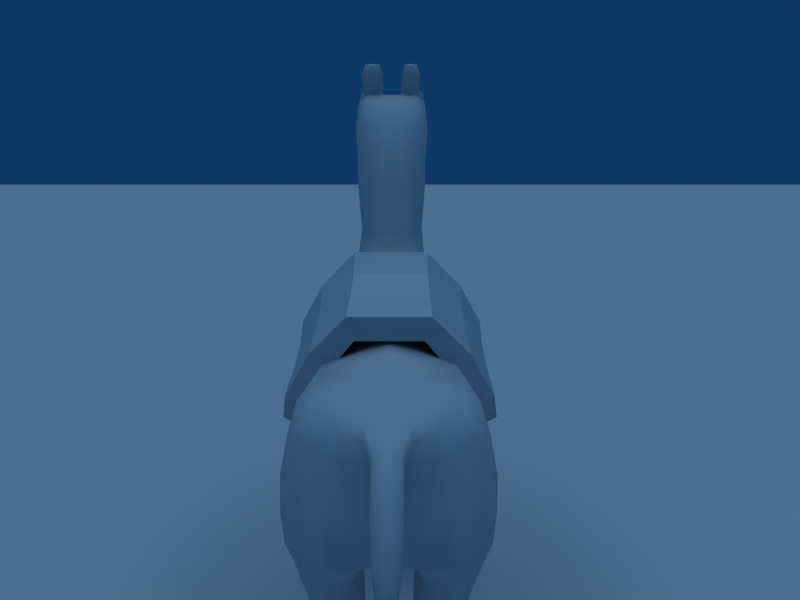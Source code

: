 # Source: horse_fixedagain.blend  (saved by Blender 2.45.0; exported with 4.5.12 LTS)
import bpy
from mathutils import Matrix  # noqa: F401  (used for matrix-valued properties, if any)

bpy.ops.wm.read_factory_settings(use_empty=True)
scene = bpy.context.scene
scene.name = 'Scene'

# ---- collections
col_collection_1 = bpy.data.collections.new('Collection 1'); scene.collection.children.link(col_collection_1)

# ---- materials (node trees are filled in below, after node groups)
mat_material = bpy.data.materials.new('Material')
mat_material.alpha_threshold = 0.0
mat_material.roughness = 0.5
mat_material.line_color = (0.0, 0.0, 0.0, 1.0)

# ---- material node trees

# ---- world
world_world = bpy.data.worlds.new('World'); scene.world = world_world
world_world.color = (0.05656, 0.2208, 0.4)
world_world.use_sun_shadow = False
world_world.sun_shadow_jitter_overblur = 0.0
world_world.cycles.sampling_method = 'MANUAL'
world_world.cycles.sample_map_resolution = 256

# ---- cameras
cam_camera = bpy.data.cameras.new('Camera')
cam_camera.passepartout_alpha = 0.2
cam_camera.clip_end = 100.0
cam_camera.lens = 35.0
cam_camera.ortho_scale = 7.314
cam_camera.show_passepartout = False
cam_camera.show_safe_areas = True
cam_camera.dof.focus_distance = 0.0
cam_camera.dof.aperture_fstop = 128.0

# ---- lights
light_spot = bpy.data.lights.new('Spot', 'SUN')
light_spot.transmission_factor = 0.0
light_spot.cutoff_distance = 30.0
light_spot.angle = 1.571
light_spot.energy = 1.0
light_spot.shadow_buffer_clip_start = 1.001
light_spot.shadow_soft_size = 1.0
light_spot.shadow_cascade_max_distance = 1000.0
light_spot.cycles.use_multiple_importance_sampling = False

# ---- meshes
me_cube_001 = bpy.data.meshes.new('Cube.001')
me_cube_001.from_pydata([(0.3242, -1.822, -0.7405), (0.3242, -3.822, -0.6185), (-1.18, -3.822, -0.6185), (-1.18, -1.822, -0.7405), (0.3242, -1.822, 0.7405), (0.3242, -3.822, 0.6185), (-1.18, -3.822, 0.6185), (-1.18, -1.822, 0.7405), (-2.059, -1.437, 0.7405), (-2.059, -3.437, 0.6185), (-2.059, -1.437, -0.7405), (-2.059, -3.437, -0.6185), (-2.644, -3.36, -0.6185), (-2.644, -1.36, -0.7405), (-2.644, -3.36, 0.6185), (-2.644, -1.36, 0.7405), (1.0, -2.745, 0.6185), (1.0, -0.7447, 0.7405), (1.0, -2.745, -0.6185), (1.0, -0.7447, -0.7405), (-1.18, -6.978, -1.195), (0.3242, -6.978, -1.195), (-1.18, -4.978, -1.431), (0.3242, -4.978, -1.431), (0.3242, -6.978, 1.195), (-1.18, -6.978, 1.195), (-1.18, -4.978, 1.431), (0.3242, -4.978, 1.431), (-2.059, -4.593, -1.431), (-2.059, -4.593, 1.431), (-2.059, -6.593, 1.195), (-2.059, -6.593, -1.195), (-2.644, -6.516, -1.195), (-2.644, -4.516, -1.431), (-2.644, -4.516, 1.431), (-2.644, -6.516, 1.195), (1.0, -3.901, 1.431), (1.0, -3.901, -1.431), (1.0, -5.901, -1.195), (1.0, -5.901, 1.195), (1.0, -7.493, -1.883), (1.0, -8.466, -1.51), (1.0, -7.493, 1.883), (1.0, -8.466, 1.51), (0.3242, -9.544, 1.51), (0.3242, -9.544, -1.51), (0.3242, -8.57, -1.883), (0.3242, -8.57, 1.883), (-2.644, -8.108, -1.883), (-2.644, -8.108, 1.883), (-2.644, -9.082, -1.51), (-2.644, -9.082, 1.51), (-2.059, -9.159, 1.51), (-2.059, -8.185, 1.883), (-2.059, -8.185, -1.883), (-2.059, -9.159, -1.51), (-1.18, -9.544, -1.51), (-1.18, -9.544, 1.51), (-1.18, -8.57, 1.883), (-1.18, -8.57, -1.883), (-2.551, -11.13, -1.561), (-2.551, -10.16, -1.948), (-2.551, -11.13, 1.561), (-2.551, -10.16, 1.948), (-1.18, -12.49, -1.561), (0.3242, -12.49, -1.561), (0.3242, -11.52, -1.948), (-1.18, -11.52, -1.948), (0.3242, -12.49, 1.561), (-1.18, -12.49, 1.561), (-1.18, -11.52, 1.948), (0.3242, -11.52, 1.948), (-2.059, -11.14, -1.948), (-2.059, -11.14, 1.948), (-2.059, -12.11, 1.561), (-2.059, -12.11, -1.561), (1.0, -10.44, 1.948), (1.0, -10.44, -1.948), (1.0, -11.42, -1.561), (1.0, -11.42, 1.561), (-0.8235, -14.03, 1.561), (-0.8235, -13.06, 1.948), (-0.8235, -14.03, -1.561), (-0.8235, -13.06, -1.948), (1.0, -12.43, -1.948), (1.0, -13.41, -1.561), (1.0, -12.43, 1.948), (1.0, -13.41, 1.561), (0.3242, -14.48, 1.561), (0.3242, -14.48, -1.561), (0.3242, -13.51, -1.948), (0.3242, -13.51, 1.948)], [], [(1, 5, 6, 2), (4, 0, 3, 7), (7, 3, 10, 8), (2, 6, 9, 11), (11, 9, 14, 12), (8, 10, 13, 15), (0, 4, 17, 19), (5, 1, 18, 16), (19, 17, 16, 18), (1, 2, 20, 21), (3, 0, 23, 22), (6, 5, 24, 25), (4, 7, 26, 27), (10, 3, 22, 28), (7, 8, 29, 26), (9, 6, 25, 30), (2, 11, 31, 20), (11, 12, 32, 31), (13, 10, 28, 33), (8, 15, 34, 29), (14, 9, 30, 35), (17, 4, 27, 36), (0, 19, 37, 23), (18, 1, 21, 38), (5, 16, 39, 24), (16, 17, 36, 39), (19, 18, 38, 37), (37, 38, 41, 40), (39, 36, 42, 43), (24, 39, 43, 44), (38, 21, 45, 41), (23, 37, 40, 46), (36, 27, 47, 42), (35, 30, 52, 51), (29, 34, 49, 53), (33, 28, 54, 48), (31, 32, 50, 55), (20, 31, 55, 56), (30, 25, 57, 52), (26, 29, 53, 58), (28, 22, 59, 54), (27, 26, 58, 47), (25, 24, 44, 57), (22, 23, 46, 59), (21, 20, 56, 45), (50, 48, 61, 60), (49, 51, 62, 63), (45, 56, 64, 65), (59, 46, 66, 67), (57, 44, 68, 69), (47, 58, 70, 71), (54, 59, 67, 72), (58, 53, 73, 70), (52, 57, 69, 74), (56, 55, 75, 64), (55, 50, 60, 75), (48, 54, 72, 61), (53, 49, 63, 73), (51, 52, 74, 62), (42, 47, 71, 76), (46, 40, 77, 66), (41, 45, 65, 78), (44, 43, 79, 68), (43, 42, 76, 79), (40, 41, 78, 77), (69, 70, 73, 74), (67, 64, 75, 72), (72, 75, 60, 61), (74, 73, 63, 62), (70, 69, 80, 81), (64, 67, 83, 82), (77, 78, 85, 84), (79, 76, 86, 87), (68, 79, 87, 88), (78, 65, 89, 85), (66, 77, 84, 90), (76, 71, 91, 86), (71, 70, 81, 91), (69, 68, 88, 80), (67, 66, 90, 83), (65, 64, 82, 89), (89, 90, 84, 85), (91, 88, 87, 86), (91, 81, 80, 88), (90, 89, 82, 83), (12, 14, 15, 13), (14, 35, 34, 15), (34, 35, 51, 49), (12, 13, 33, 32), (32, 33, 48, 50)])
me_cube_001.use_remesh_preserve_volume = False
me_cube_001.use_remesh_preserve_attributes = False
me_cube_001.use_mirror_vertex_groups = False
me_cube_001.update()
me_plane = bpy.data.meshes.new('Plane')
me_plane.from_pydata([(40.0, 40.0, 0.6834), (40.0, -40.0, 0.6834), (-40.0, -40.0, 0.6834), (-40.0, 40.0, 0.6834), (-24.0, -40.0, 0.6834), (-8.0, -40.0, 0.6834), (8.0, -40.0, 0.6834), (24.0, -40.0, 0.6834), (40.0, 24.0, 0.6834), (40.0, 8.0, 0.6834), (40.0, -8.0, 0.6834), (40.0, -24.0, 0.6834), (-24.0, 40.0, 0.6834), (-8.0, 40.0, 0.6834), (8.0, 40.0, 0.6834), (24.0, 40.0, 0.6834), (-40.0, -24.0, 0.6834), (-40.0, -8.0, 0.6834), (-40.0, 8.0, 0.6834), (-40.0, 24.0, 0.6834), (-24.0, -24.0, 0.6834), (-8.0, -24.0, 0.6834), (8.0, -24.0, 0.6834), (24.0, -24.0, 0.6834), (-24.0, -8.0, 0.6834), (-8.0, -8.0, 0.6834), (8.0, -8.0, 0.6834), (24.0, -8.0, 0.6834), (-24.0, 8.0, 0.6834), (-8.0, 8.0, 0.6834), (8.0, 8.0, 0.6834), (24.0, 8.0, 0.6834), (-24.0, 24.0, 0.6834), (-8.0, 24.0, 0.6834), (8.0, 24.0, 0.6834), (24.0, 24.0, 0.6834)], [], [(7, 1, 11, 23), (6, 7, 23, 22), (5, 6, 22, 21), (4, 5, 21, 20), (2, 4, 20, 16), (23, 11, 10, 27), (22, 23, 27, 26), (21, 22, 26, 25), (20, 21, 25, 24), (16, 20, 24, 17), (27, 10, 9, 31), (26, 27, 31, 30), (25, 26, 30, 29), (24, 25, 29, 28), (17, 24, 28, 18), (31, 9, 8, 35), (30, 31, 35, 34), (29, 30, 34, 33), (28, 29, 33, 32), (18, 28, 32, 19), (0, 15, 35, 8), (34, 35, 15, 14), (33, 34, 14, 13), (32, 33, 13, 12), (19, 32, 12, 3)])
me_plane.use_remesh_preserve_volume = False
me_plane.use_remesh_preserve_attributes = False
me_plane.use_mirror_vertex_groups = False
me_plane.update()
me_cube = bpy.data.meshes.new('Cube')
me_cube.from_pydata([(-0.2474, -1.546, -0.3919), (-0.2474, 1.546, -0.3919), (-2.132, 4.47e-07, 1.522), (-2.047, 1.531, -0.1795), (-2.047, -1.531, -0.1795), (-1.962, 6.557e-07, -1.881), (-0.1112, 1.192e-07, -2.063), (0.1594, 1.173, -1.986), (0.1594, -1.173, -1.986), (0.847, 0.9071, -1.804), (0.847, -2.012e-07, -1.804), (0.847, -0.9071, -1.804), (1.488, -3.725e-07, -1.622), (2.317, 0.8557, -1.449), (2.288, -5.662e-07, -1.46), (2.317, -0.8557, -1.449), (-3.716, -1.676, 0.5462), (-4.568, -1.726, -0.3358), (-3.153, -1.568, -0.4165), (-3.716, 1.676, 0.5462), (-3.153, 1.568, -0.4165), (-4.568, 1.726, -0.3358), (-3.249, 1.043e-06, -1.468), (-3.332, -1.276, -1.468), (-3.332, 1.276, -1.468), (-4.383, 0.4478, -1.494), (-4.383, -0.4477, -1.494), (-3.516, -1.077, -1.718), (-3.516, 1.077, -1.718), (-5.249, 0.9639, -1.271), (-5.249, -0.9639, -1.271), (-4.383, 1.593, -1.494), (-4.383, -1.593, -1.494), (-4.552, -1.329, -2.28), (-4.552, 1.329, -2.28), (-5.264, -0.8666, -2.275), (-5.264, 0.8666, -2.275), (-3.839, 0.8666, -2.284), (-3.839, -0.8666, -2.284), (-4.552, -0.4046, -2.28), (-4.552, 0.4046, -2.28), (-0.3837, -2.384e-07, 1.412), (0.1492, -1.313, 1.147), (0.1492, 1.313, 1.147), (1.58, 0.921, 0.9523), (1.58, -0.921, 0.9523), (1.996, -0.6643, 2.188), (1.996, 0.6643, 2.188), (0.9004, -6.706e-07, 2.468), (2.395, -0.7377, 3.942), (2.395, 0.7377, 3.942), (1.703, -7.749e-07, 3.968), (5.959, -1.907e-06, 3.314), (1.616, -1.519, -1.192), (1.562, -1.462, -0.006068), (0.8953, -1.498, -1.434), (0.743, -1.507, -0.4418), (2.396, -1.389, -1.234), (1.616, 1.519, -1.192), (1.562, 1.462, -0.006068), (2.396, 1.389, -1.234), (0.743, 1.507, -0.4418), (0.8953, 1.498, -1.434), (5.56, -1.885e-06, 3.853), (4.214, -0.6579, 3.913), (4.214, 0.6579, 3.913), (5.696, -1.9e-06, 2.737), (5.513, -0.4781, 3.423), (5.169, -0.485, 3.149), (5.779, -0.47, 3.064), (5.513, 0.4781, 3.423), (5.779, 0.47, 3.064), (5.169, 0.485, 3.149), (2.577, -1.103e-06, 4.662), (2.721, -0.5615, 4.727), (2.721, 0.5615, 4.727), (3.952, -0.4867, 4.716), (3.236, -0.5408, 4.86), (3.952, -1.639e-06, 4.716), (3.641, -1.557e-06, 4.828), (3.236, -1.483e-06, 4.86), (3.952, 0.4867, 4.716), (3.236, 0.5408, 4.86), (3.722, -0.7176, 4.06), (3.212, -0.8066, 4.232), (3.212, 0.8066, 4.232), (3.722, 0.7176, 4.06), (4.213, -1.758e-06, 4.499), (4.17, 0.5146, 4.546), (4.17, -0.5146, 4.546), (3.411, 0.467, 4.927), (3.313, 0.431, 5.142), (3.271, 0.4289, 5.508), (3.814, 0.4431, 4.835), (3.613, 0.2275, 4.881), (3.553, 0.2031, 5.073), (3.442, 0.264, 5.453), (3.411, -0.467, 4.927), (3.313, -0.431, 5.142), (3.271, -0.4289, 5.508), (3.613, -0.2275, 4.881), (3.553, -0.2209, 5.073), (3.442, -0.2878, 5.453), (3.814, -0.4431, 4.835), (3.613, -0.6826, 4.881), (3.553, -0.6189, 5.073), (3.442, -0.5543, 5.453), (3.613, 0.6826, 4.881), (3.553, 0.6368, 5.073), (3.442, 0.5781, 5.453), (-4.984, 0.4249, -5.866), (-4.984, -0.4249, -5.866), (-4.698, -0.8092, -5.835), (-4.698, 0.8092, -5.835), (-5.271, 0.8092, -5.897), (-5.271, -0.8092, -5.897), (-4.984, 1.194, -5.866), (-4.984, -1.194, -5.866), (2.08, 0.7147, -5.818), (2.08, -0.7147, -5.818), (2.582, -0.7147, -6.368), (2.068, -0.268, -6.368), (2.068, 0.268, -6.368), (2.582, 0.7147, -6.368), (1.553, -0.7147, -6.368), (1.553, 0.7147, -6.368), (2.068, 1.161, -6.368), (2.068, -1.161, -6.368), (-4.618, -1.315, -6.368), (-4.618, 1.315, -6.368), (-5.14, -0.8092, -6.368), (-5.14, 0.8092, -6.368), (-4.096, 0.8092, -6.368), (-4.096, -0.8092, -6.368), (-4.618, -0.3035, -6.368), (-4.618, 0.3035, -6.368), (1.846, 0.7147, -6.534), (1.846, -0.7147, -6.534), (-4.782, -0.8092, -6.534), (-4.782, 0.8092, -6.534), (1.488, -1.089, -3.585), (1.488, -1.106, -3.968), (1.488, -1.089, -4.351), (1.488, 1.089, -3.585), (1.488, 1.106, -3.968), (1.488, 1.089, -4.351), (1.094, 0.7261, -3.585), (1.065, 0.7375, -3.968), (1.13, 0.7261, -4.351), (1.094, -0.7261, -3.585), (1.065, -0.7375, -3.968), (1.13, -0.7261, -4.351), (1.883, 0.7261, -3.585), (1.912, 0.7375, -3.968), (1.846, 0.7261, -4.351), (1.488, 0.3631, -3.585), (1.488, 0.3688, -3.968), (1.488, 0.3631, -4.351), (1.488, -0.3631, -3.585), (1.488, -0.3688, -3.968), (1.488, -0.3631, -4.351), (1.883, -0.7261, -3.585), (1.912, -0.7375, -3.968), (1.846, -0.7261, -4.351), (1.781, -0.7147, -4.883), (1.817, -0.7147, -5.433), (1.494, -0.3574, -4.848), (1.459, -0.3574, -5.427), (1.494, 0.3574, -4.848), (1.459, 0.3574, -5.427), (1.781, 0.7147, -4.883), (1.817, 0.7147, -5.433), (1.207, -0.7147, -4.814), (1.102, -0.7147, -5.421), (1.207, 0.7147, -4.814), (1.102, 0.7147, -5.421), (1.494, 1.072, -4.848), (1.459, 1.072, -5.427), (1.494, -1.072, -4.848), (1.459, -1.072, -5.427), (2.776, -1.032, -0.4262), (2.852, -0.8928, -1.109), (2.776, 1.032, -0.4262), (2.852, 0.8928, -1.109), (3.006, -1.46e-06, 0.2073), (2.791, -9.537e-07, -0.9403), (2.878, 0.5097, -0.8895), (2.822, 0.6411, -0.01907), (2.878, -0.5097, -0.8895), (2.822, -0.6411, -0.01907), (2.753, -1.315, -1.008), (2.591, -1.291, -0.4397), (2.591, 1.291, -0.4397), (2.753, 1.315, -1.008), (-5.255, -1.177, -4.336), (-5.255, 1.177, -4.336), (-5.601, -0.8092, -4.337), (-5.601, 0.8092, -4.337), (-4.909, 0.8092, -4.334), (-4.913, 0.8092, -5.331), (-4.909, -0.8092, -4.334), (-4.913, -0.8092, -5.331), (-5.255, -0.4417, -4.336), (-5.255, 0.4417, -4.336), (-5.038, 0.4046, -2.99), (-5.241, 0.4249, -3.403), (-5.038, -0.4046, -2.99), (-5.241, -0.4249, -3.403), (-4.44, -0.8092, -2.863), (-4.821, -0.8092, -3.366), (-4.44, 0.8092, -2.863), (-4.821, 0.8092, -3.366), (-5.635, 0.8092, -3.116), (-5.662, 0.8092, -3.439), (-5.635, -0.8092, -3.116), (-5.662, -0.8092, -3.439), (-5.038, 1.214, -2.99), (-5.241, 1.194, -3.403), (-5.038, -1.214, -2.99), (-5.241, -1.194, -3.403), (-5.183, -1.177, -5.425), (-5.412, -1.179, -5.245), (-5.353, -1.175, -5.647), (-5.183, 1.177, -5.425), (-5.353, 1.175, -5.647), (-5.412, 1.179, -5.245), (-5.662, -0.8092, -5.336), (-5.572, -0.8092, -5.669), (-5.662, 0.8092, -5.336), (-5.572, 0.8092, -5.669), (-5.183, -0.4417, -5.425), (-5.353, -0.444, -5.647), (-5.412, -0.4395, -5.245), (-5.183, 0.4417, -5.425), (-5.412, 0.4395, -5.245), (-5.353, 0.444, -5.647), (1.852, -1.072, -5.818), (1.411, -1.072, -5.69), (1.759, -1.072, -5.985), (1.852, 1.072, -5.818), (1.759, 1.072, -5.985), (1.411, 1.072, -5.69), (1.19, 0.7147, -5.751), (1.486, 0.7147, -5.943), (1.19, -0.7147, -5.751), (1.486, -0.7147, -5.943), (1.852, 0.3574, -5.818), (1.411, 0.3574, -5.69), (1.759, 0.3574, -5.985), (1.852, -0.3574, -5.818), (1.759, -0.3574, -5.985), (1.411, -0.3574, -5.69), (-3.824, 1.222e-06, 1.553), (-4.112, 1.121, 1.509), (-4.112, -1.121, 1.509), (-4.805, 0.7296, 1.272), (-4.805, -0.7296, 1.272), (-5.279, 1.647e-06, 0.008458), (-4.508, 1.393e-06, -1.214), (-5.191, -0.9733, 0.1194), (-5.191, 0.9733, 0.1194), (-5.319, 1.654e-06, 0.904), (-5.268, -0.2484, 1.099), (-5.268, 0.2484, 1.099), (-5.218, 1.609e-06, 1.294), (-6.091, 1.609e-06, 0.7972), (-6.033, 0.2484, 0.6487), (-6.033, -0.2484, 0.6487), (-5.975, 1.639e-06, 0.5002), (-6.536, 1.609e-06, -0.2593), (-6.561, -0.1656, -0.1731), (-6.561, 0.1656, -0.1731), (-6.587, 1.599e-06, -0.08699), (3.093, -1.639e-06, 1.909), (3.116, 0.4532, 2.264), (3.116, -0.4532, 2.264), (3.212, 0.4967, 2.891), (3.212, -1.654e-06, 2.92), (3.212, -0.4967, 2.891), (4.636, 0.3589, 2.906), (4.636, -1.833e-06, 2.906), (4.636, -0.3589, 2.906), (3.741, 0.4536, 2.812), (3.74, -1.796e-06, 2.861), (3.741, -0.4536, 2.812), (4.288, 0.4187, 2.858), (4.288, -1.84e-06, 2.887), (4.288, -0.4187, 2.858), (5.165, -1.848e-06, 2.729), (5.081, -0.3756, 2.784), (5.081, 0.3756, 2.784), (-0.07762, 1.445, -1.626), (0.4332, 1.462, -0.3662), (-0.07762, -1.445, -1.626), (0.4332, -1.462, -0.3662), (-0.9799, 3.725e-07, -2.132), (-1.13, -1.616, -0.377), (-1.13, 1.616, -0.377), (-0.2729, 1.495, 0.877), (-0.2729, -1.495, 0.877), (-1.281, 8.196e-08, 1.412), (-2.111, 1.148, 1.096), (-2.969, 8.345e-07, 1.612), (-2.111, -1.148, 1.096), (-1.983, 1.148, -1.455), (-2.79, 1.459, -0.09432), (-2.79, -1.459, -0.09432), (-1.983, -1.148, -1.455), (-2.803, 9.015e-07, -1.571), (1.475, -1.238, 0.6113), (1.475, 1.238, 0.6113), (-3.869, -1.464, 1.29), (-4.991, -1.477, 0.06107), (-4.991, 1.477, 0.06107), (-3.869, 1.464, 1.29), (0.602, 0.9761, -1.864), (0.5343, -7.264e-08, -1.883), (0.602, -0.9761, -1.864), (0.8591, -1.293, -1.711), (1.52, -1.389, -1.745), (2.351, -1.214, -1.39), (0.8591, 1.293, -1.711), (1.52, 1.389, -1.745), (2.351, 1.214, -1.39), (2.618, -0.8417, -1.354), (2.567, -7.227e-07, -1.327), (2.618, 0.8417, -1.354), (-0.04357, -0.8308, -2.044), (-0.04357, 0.8308, -2.044), (0.973, 0.88, -1.994), (0.847, 0.442, -1.804), (1.08, -2.924e-07, -1.744), (0.847, -0.442, -1.804), (0.973, -0.88, -1.994), (2.05, 0.8671, -1.713), (1.488, 0.2976, -1.852), (1.936, -4.582e-07, -1.505), (1.488, -0.2976, -1.852), (2.05, -0.8671, -1.713), (2.295, 0.4162, -1.458), (2.295, -0.4162, -1.458), (1.877, -0.741, -3.247), (1.488, -0.3647, -3.267), (1.488, 0.3647, -3.267), (1.877, 0.741, -3.247), (1.1, -0.741, -3.286), (1.1, 0.741, -3.286), (1.488, 1.117, -3.267), (1.488, -1.117, -3.267), (1.49, -1.076, -4.534), (1.49, 1.076, -4.534), (1.182, 0.7176, -4.525), (1.182, -0.7176, -4.525), (1.797, 0.7176, -4.543), (1.49, 0.3588, -4.534), (1.49, -0.3588, -4.534), (1.797, -0.7176, -4.543), (1.901, -0.7147, -5.597), (1.427, -0.3574, -5.592), (1.427, 0.3574, -5.592), (1.901, 0.7147, -5.597), (1.066, -0.7147, -5.635), (1.066, 0.7147, -5.635), (1.427, 1.072, -5.592), (1.427, -1.072, -5.592), (-3.246, -1.545, -1.205), (-4.491, -1.701, -1.064), (-3.246, 1.545, -1.205), (-4.491, 1.701, -1.064), (-3.332, -1.646, 0.08712), (-4.117, -1.766, 0.04058), (-4.117, 1.766, 0.04058), (-3.332, 1.646, 0.08712), (-5.368, -0.9862, -0.7674), (-5.368, 0.9862, -0.7674), (-3.461, 1.203, -1.531), (-3.689, 1.19e-06, -1.404), (-3.461, -1.203, -1.531), (-3.27, 0.7838, -1.468), (-3.27, -0.7838, -1.468), (-4.476, -0.3574, -1.284), (-4.476, 0.3574, -1.284), (-5.032, 0.5768, -1.327), (-4.362, 0.4154, -1.831), (-3.733, 0.6051, -1.662), (-3.733, -0.6051, -1.662), (-4.362, -0.4154, -1.831), (-5.032, -0.5768, -1.327), (-3.733, -1.521, -1.662), (-3.606, -0.9478, -1.985), (-3.606, 0.9479, -1.985), (-3.733, 1.521, -1.662), (-5.032, 1.379, -1.327), (-5.119, 0.9196, -1.677), (-5.119, -0.9196, -1.677), (-5.032, -1.379, -1.327), (-4.362, 1.452, -1.831), (-4.362, -1.452, -1.831), (-5.086, -1.213, -2.276), (-4.82, -1.243, -2.709), (-4.018, -1.213, -2.283), (-4.018, 1.213, -2.283), (-4.82, 1.243, -2.709), (-5.086, 1.213, -2.276), (-5.086, -0.5201, -2.276), (-5.499, -0.8236, -2.832), (-5.499, 0.8236, -2.832), (-5.086, 0.5201, -2.276), (-4.018, 0.5201, -2.283), (-4.142, 0.8236, -2.587), (-4.142, -0.8236, -2.587), (-4.018, -0.5201, -2.283), (-4.82, -0.4046, -2.709), (-4.82, 0.4046, -2.709), (-5.251, 0.4392, -3.74), (-5.251, -0.4392, -3.74), (-4.886, -0.8092, -3.729), (-4.886, 0.8092, -3.729), (-5.616, 0.8092, -3.751), (-5.616, -0.8092, -3.751), (-5.251, 1.179, -3.74), (-5.251, -1.179, -3.74), (-5.168, -1.179, -5.71), (-5.168, 1.179, -5.71), (-5.421, -0.8092, -5.755), (-5.421, 0.8092, -5.755), (-4.859, 0.8092, -5.593), (-4.859, -0.8092, -5.593), (-5.168, -0.4397, -5.71), (-5.168, 0.4397, -5.71), (0.6439, 1.119, 1.241), (0.3974, -5.104e-07, 1.704), (0.6439, -1.119, 1.241), (2.412, -0.7505, 0.5182), (3.036, -1.639e-06, 0.9502), (2.412, 0.7505, 0.5182), (-0.08082, 0.956, 1.2), (-0.08082, -0.956, 1.2), (1.784, 0.6747, 1.363), (1.784, -0.6747, 1.363), (2.824, -0.5529, 2.067), (2.204, -0.7364, 3.143), (1.174, -0.5568, 2.398), (1.174, 0.5568, 2.398), (2.204, 0.7364, 3.143), (2.824, 0.5529, 2.067), (1.283, -7.488e-07, 3.343), (2.567, -0.6767, 4.498), (2.567, 0.6767, 4.498), (2.141, -8.568e-07, 4.392), (2.945, -0.7933, 4.001), (2.945, 0.7933, 4.001), (1.876, 0.5149, 3.962), (1.876, -0.5149, 3.962), (5.901, -1.905e-06, 2.969), (5.852, -1.902e-06, 3.65), (5.914, -0.3508, 3.251), (5.914, 0.3508, 3.251), (2.218, -1.362, -0.2443), (2.123, -1.465, -1.181), (0.9584, -1.53, 0.01479), (1.124, -1.536, -1.274), (0.9584, 1.53, 0.01479), (1.124, 1.536, -1.274), (2.218, 1.362, -0.2443), (2.123, 1.465, -1.181), (1.667, -1.565, -0.6802), (0.8327, -1.525, -1.101), (2.589, -1.367, -1.119), (1.667, 1.565, -0.6802), (2.589, 1.367, -1.119), (0.8327, 1.525, -1.101), (4.203, 0.6199, 4.364), (4.203, -0.6199, 4.364), (4.414, -1.825e-06, 4.347), (4.426, -0.5865, 3.538), (4.426, 0.5865, 3.538), (5.548, 0.3588, 3.746), (5.548, -0.3588, 3.746), (5.168, -1.872e-06, 4.002), (4.989, -0.5011, 3.394), (4.989, 0.5011, 3.394), (4.27, -0.6349, 3.587), (4.27, 0.6349, 3.587), (5.145, -0.4562, 2.848), (5.716, -0.3534, 2.819), (5.716, 0.3534, 2.819), (5.145, 0.4562, 2.848), (5.424, -1.876e-06, 2.648), (5.663, -0.4729, 3.192), (5.319, -0.4827, 3.282), (5.319, 0.4827, 3.282), (5.663, 0.4729, 3.192), (2.995, -0.5528, 4.825), (2.959, -1.362e-06, 4.809), (2.995, 0.5528, 4.825), (3.23, 0.7425, 4.703), (3.58, 0.7454, 4.596), (3.895, 0.6661, 4.552), (3.23, -0.7425, 4.703), (3.58, -0.7454, 4.596), (3.895, -0.6661, 4.552), (2.613, 0.3536, 4.679), (2.613, -0.3536, 4.679), (3.952, -0.2434, 4.716), (3.851, -0.4826, 4.784), (3.634, -0.1853, 4.841), (3.393, -0.5156, 4.879), (3.236, -0.2704, 4.86), (3.952, 0.2434, 4.716), (3.808, -1.596e-06, 4.782), (3.634, 0.1853, 4.841), (3.45, -1.52e-06, 4.854), (3.236, 0.2704, 4.86), (3.851, 0.4826, 4.784), (3.393, 0.5156, 4.879), (3.316, -0.7882, 3.979), (3.558, -0.7296, 3.862), (3.558, 0.7296, 3.862), (3.316, 0.7882, 3.979), (4.202, -0.3371, 4.51), (4.202, 0.3371, 4.51), (3.373, 0.2054, 5.125), (3.462, 0.2904, 4.916), (3.315, 0.5774, 5.548), (3.373, 0.6511, 5.125), (3.462, 0.6377, 4.916), (3.735, 0.5122, 5.01), (3.763, 0.6137, 4.847), (3.763, 0.2784, 4.847), (3.315, -0.5536, 5.548), (3.373, -0.6288, 5.125), (3.462, -0.6377, 4.916), (3.373, -0.2277, 5.125), (3.462, -0.2904, 4.916), (3.735, -0.3117, 5.01), (3.763, -0.2784, 4.847), (3.763, -0.6137, 4.847), (3.362, 0.4279, 5.013), (3.279, 0.4426, 5.31), (3.584, 0.2067, 4.956), (3.362, -0.4279, 5.013), (3.279, -0.4426, 5.31), (3.584, -0.2112, 4.956), (3.51, -0.249, 5.237), (3.584, -0.6226, 4.956), (3.584, 0.6271, 4.956), (3.51, 0.6433, 5.237), (3.486, -0.4125, 5.493), (3.315, -0.2871, 5.548), (3.486, 0.4125, 5.493), (3.315, 0.2633, 5.548), (-5.199, 0.521, -5.89), (-4.802, 0.3844, -6.093), (-4.769, 0.521, -5.843), (-4.769, -0.521, -5.843), (-4.802, -0.3844, -6.093), (-5.199, -0.521, -5.89), (-4.769, -1.098, -5.843), (-4.439, -0.8092, -6.085), (-4.439, 0.8092, -6.085), (-4.769, 1.098, -5.843), (-5.199, 1.098, -5.89), (-5.164, 0.8092, -6.1), (-5.164, -0.8092, -6.1), (-5.199, -1.098, -5.89), (-4.802, 1.234, -6.093), (-4.802, -1.234, -6.093), (1.927, -1.094, -6.122), (2.023, -0.9828, -5.818), (2.023, 0.9828, -5.818), (1.927, 1.094, -6.122), (1.548, 0.7147, -6.112), (1.548, -0.7147, -6.112), (2.023, 0.4467, -5.818), (2.319, 0.7147, -6.081), (1.927, 0.335, -6.122), (2.023, -0.4467, -5.818), (1.927, -0.335, -6.122), (2.319, -0.7147, -6.081), (2.454, -1.05, -6.368), (2.776, -0.7147, -6.642), (2.454, -0.3797, -6.368), (2.183, -0.2339, -6.642), (1.682, -0.3797, -6.368), (1.682, 0.3797, -6.368), (2.183, 0.2339, -6.642), (2.454, 0.3797, -6.368), (2.776, 0.7147, -6.642), (2.454, 1.05, -6.368), (1.59, -0.7147, -6.642), (1.682, -1.05, -6.368), (1.682, 1.05, -6.368), (1.59, 0.7147, -6.642), (2.183, 1.196, -6.642), (2.183, -1.196, -6.642), (-5.01, -1.189, -6.368), (-4.45, -1.354, -6.642), (-4.226, -1.189, -6.368), (-4.226, 1.189, -6.368), (-4.45, 1.354, -6.642), (-5.01, 1.189, -6.368), (-5.01, -0.4299, -6.368), (-5.092, -0.8092, -6.642), (-5.092, 0.8092, -6.642), (-5.01, 0.4299, -6.368), (-4.226, 0.4299, -6.368), (-3.808, 0.8092, -6.642), (-3.808, -0.8092, -6.642), (-4.226, -0.4299, -6.368), (-4.45, -0.2648, -6.642), (-4.45, 0.2648, -6.642), (1.193, -0.9984, -3.585), (1.171, -1.014, -3.968), (1.22, -0.9984, -4.351), (1.784, -0.9984, -3.585), (1.806, -1.014, -3.968), (1.757, -0.9984, -4.351), (1.784, 0.9984, -3.585), (1.806, 1.014, -3.968), (1.757, 0.9984, -4.351), (1.193, 0.9984, -3.585), (1.171, 1.014, -3.968), (1.22, 0.9984, -4.351), (1.193, 0.4538, -3.585), (1.171, 0.461, -3.968), (1.22, 0.4538, -4.351), (1.193, -0.4538, -3.585), (1.171, -0.461, -3.968), (1.22, -0.4538, -4.351), (1.784, 0.4538, -3.585), (1.806, 0.461, -3.968), (1.757, 0.4538, -4.351), (1.784, -0.4538, -3.585), (1.806, -0.461, -3.968), (1.757, -0.4538, -4.351), (1.488, -1.102, -3.74), (1.488, -1.102, -4.197), (1.488, 1.102, -3.74), (1.488, 1.102, -4.197), (1.072, 0.7347, -3.74), (1.081, 0.7347, -4.197), (1.072, -0.7347, -3.74), (1.081, -0.7347, -4.197), (1.904, 0.7347, -3.74), (1.895, 0.7347, -4.197), (1.488, 0.3673, -3.74), (1.488, 0.3673, -4.197), (1.488, -0.3673, -3.74), (1.488, -0.3673, -4.197), (1.904, -0.7347, -3.74), (1.895, -0.7347, -4.197), (1.709, -0.9828, -4.874), (1.728, -0.9828, -5.432), (1.709, -0.4467, -4.874), (1.728, -0.4467, -5.432), (1.279, -0.4467, -4.823), (1.191, -0.4467, -5.423), (1.279, 0.4467, -4.823), (1.191, 0.4467, -5.423), (1.709, 0.4467, -4.874), (1.728, 0.4467, -5.432), (1.709, 0.9828, -4.874), (1.728, 0.9828, -5.432), (1.279, -0.9828, -4.823), (1.191, -0.9828, -5.423), (1.279, 0.9828, -4.823), (1.191, 0.9828, -5.423), (1.79, -0.7147, -5.228), (1.488, -0.3574, -5.183), (1.488, 0.3574, -5.183), (1.79, 0.7147, -5.228), (1.187, -0.7147, -5.139), (1.187, 0.7147, -5.139), (1.488, 1.072, -5.183), (1.488, -1.072, -5.183), (2.661, 1.161, -0.3392), (2.842, 1.15, -1.078), (2.661, -1.161, -0.3392), (2.842, -1.15, -1.078), (2.719, 0.8976, -0.234), (2.844, 0.6453, -1.06), (2.719, -0.8976, -0.234), (2.844, -0.6453, -1.06), (2.813, -0.3162, -0.9276), (2.96, -0.3221, 0.1507), (2.813, 0.3162, -0.9276), (2.96, 0.3221, 0.1507), (2.934, -0.9693, -0.7777), (2.934, 0.9693, -0.7777), (2.943, -1.207e-06, -0.3972), (2.935, 0.5688, -0.5311), (2.935, -0.5688, -0.5311), (2.724, -1.334, -0.7659), (2.724, 1.334, -0.7659), (-5.514, -1.085, -4.337), (-4.995, -1.085, -4.334), (-4.98, -1.085, -5.355), (-4.995, 1.085, -4.334), (-4.98, 1.085, -5.355), (-5.514, 1.085, -4.337), (-5.514, -0.5336, -4.337), (-5.514, 0.5336, -4.337), (-4.995, 0.5336, -4.334), (-4.98, 0.5336, -5.355), (-4.995, -0.5336, -4.334), (-4.98, -0.5336, -5.355), (-5.295, -1.179, -4.926), (-5.295, 1.179, -4.926), (-5.616, -0.8092, -4.949), (-5.616, 0.8092, -4.949), (-4.911, 0.8092, -4.947), (-4.911, -0.8092, -4.947), (-5.295, -0.4395, -4.926), (-5.295, 0.4395, -4.926), (-5.486, 0.5058, -3.084), (-5.556, 0.521, -3.43), (-4.589, 0.5058, -2.895), (-4.926, 0.521, -3.376), (-4.589, -0.5058, -2.895), (-4.926, -0.521, -3.376), (-5.486, -0.5058, -3.084), (-5.556, -0.521, -3.43), (-4.589, -1.113, -2.895), (-4.926, -1.098, -3.376), (-4.589, 1.113, -2.895), (-4.926, 1.098, -3.376), (-5.486, 1.113, -3.084), (-5.556, 1.098, -3.43), (-5.486, -1.113, -3.084), (-5.556, -1.098, -3.43), (-5.184, 0.4097, -3.196), (-5.184, -0.4097, -3.196), (-4.683, -0.8092, -3.12), (-4.683, 0.8092, -3.12), (-5.685, 0.8092, -3.271), (-5.685, -0.8092, -3.271), (-5.184, 1.209, -3.196), (-5.184, -1.209, -3.196), (-5.517, -1.083, -5.664), (-5.6, -1.086, -5.314), (-5.517, 1.083, -5.664), (-5.6, 1.086, -5.314), (-5.517, -0.535, -5.664), (-5.6, -0.5322, -5.314), (-5.517, 0.535, -5.664), (-5.6, 0.5322, -5.314), (-5.294, -1.175, -5.571), (-5.308, -1.178, -5.336), (-5.308, 1.178, -5.336), (-5.294, 1.175, -5.571), (-5.671, -0.8092, -5.557), (-5.671, 0.8092, -5.557), (-5.308, -0.4403, -5.336), (-5.294, -0.4431, -5.571), (-5.294, 0.4431, -5.571), (-5.308, 0.4403, -5.336), (1.246, -0.9828, -5.735), (1.554, -0.9828, -5.954), (1.246, 0.9828, -5.735), (1.554, 0.9828, -5.954), (1.246, 0.4467, -5.735), (1.554, 0.4467, -5.954), (1.246, -0.4467, -5.735), (1.554, -0.4467, -5.954), (1.828, -1.072, -5.922), (1.628, -1.072, -5.724), (1.628, 1.072, -5.724), (1.828, 1.072, -5.922), (1.367, 0.7147, -5.832), (1.367, -0.7147, -5.832), (1.828, 0.3574, -5.922), (1.628, 0.3574, -5.724), (1.628, -0.3574, -5.724), (1.828, -0.3574, -5.922), (3.51, -0.615, 5.237), (3.735, -0.5077, 5.01), (3.51, 0.2208, 5.237), (3.735, 0.3073, 5.01), (-4.573, -0.9614, 1.405), (-4.604, 1.512e-06, 1.422), (-4.573, 0.9614, 1.405), (-3.896, -0.6981, 1.542), (-3.896, 0.6981, 1.542), (-4.951, 0.3687, 1.192), (-4.951, -0.3687, 1.192), (-4.931, 0.8971, 0.9469), (-5.257, 0.4144, 0.03619), (-5.17, 1.652e-06, 0.7162), (-5.257, -0.4144, 0.03619), (-4.931, -0.8971, 0.9469), (-5.205, 1.572e-06, -0.781), (-5.306, -0.1589, 0.9527), (-5.621, 1.65e-06, 0.767), (-5.306, 0.1589, 0.9527), (-5.231, -0.2137, 1.245), (-5.662, -0.2484, 0.9367), (-5.662, 0.2484, 0.9367), (-5.231, 0.2137, 1.245), (-5.702, 1.609e-06, 1.106), (-6.076, 0.2137, 0.76), (-6.385, 1.607e-06, 0.391), (-6.076, -0.2137, 0.76), (-5.99, 0.1589, 0.5373), (-6.345, 0.2277, 0.2677), (-6.345, -0.2277, 0.2677), (-5.99, -0.1589, 0.5373), (-6.305, 1.624e-06, 0.1445), (-6.587, 0.0898, -0.3446), (-6.619, 0.1172, -0.237), (-6.619, -0.1172, -0.237), (-6.587, -0.0898, -0.3446), (3.163, -0.5033, 2.776), (3.157, -1.598e-06, 2.694), (3.163, 0.5033, 2.776), (3.37, -0.4683, 2.827), (3.37, -1.742e-06, 2.878), (3.37, 0.4683, 2.827), (4.41, -0.3909, 2.9), (4.41, -1.842e-06, 2.907), (4.41, 0.3909, 2.9), (4.886, -0.3461, 2.87), (4.907, -1.829e-06, 2.856), (4.886, 0.3461, 2.87), (4.116, -0.4401, 2.814), (4.116, -1.825e-06, 2.865), (4.116, 0.4401, 2.814), (3.098, -0.2539, 1.997), (3.098, 0.2539, 1.997), (3.212, 0.2483, 2.913), (3.212, -0.2483, 2.913), (4.636, 0.1795, 2.906), (4.636, -0.1795, 2.906), (3.74, 0.2265, 2.846), (3.74, -0.2265, 2.846), (4.288, 0.2093, 2.879), (4.288, -0.2093, 2.879), (5.144, 0.2537, 2.743), (5.144, -0.2537, 2.743), (0.6083, 1.354, -1.558), (0.6083, -1.354, -1.558), (-0.8753, -1.314, -1.879), (-0.8753, 1.314, -1.879), (0.5902, 1.396, 0.803), (0.5902, -1.396, 0.803), (-1.142, -1.337, 1.099), (-1.142, 1.337, 1.099), (-3.061, 1.233, 1.332), (-3.061, -1.233, 1.332), (-2.905, 1.162, -1.298), (-2.905, -1.162, -1.298), (2.274, -1.109, 0.1663), (2.274, 1.109, 0.1663), (2.632, -1.169, -1.287), (2.632, 1.169, -1.287), (-5.138, -1.437, -0.8278), (-5.138, 1.437, -0.8278), (-4.576, -1.478, 1.043), (-4.576, 1.478, 1.043), (0.5513, 0.5462, -1.878), (0.5513, -0.5462, -1.878), (1.064, -1.317, -1.818), (1.981, -1.298, -1.594), (1.064, 1.317, -1.818), (1.981, 1.298, -1.594), (2.614, -0.4266, -1.327), (2.614, 0.4266, -1.327), (1.057, -0.4152, -1.894), (1.057, 0.4152, -1.894), (1.946, -0.411, -1.648), (1.946, 0.411, -1.648), (1.78, -0.4588, -3.252), (1.78, -1.023, -3.252), (1.197, -0.4588, -3.281), (1.197, 0.4588, -3.281), (1.78, 0.4588, -3.252), (1.78, 1.023, -3.252), (1.197, -1.023, -3.281), (1.197, 1.023, -3.281), (1.72, -0.9867, -4.54), (1.259, -0.9867, -4.527), (1.259, 0.9867, -4.527), (1.72, 0.9867, -4.54), (1.259, 0.4485, -4.527), (1.259, -0.4485, -4.527), (1.72, 0.4485, -4.54), (1.72, -0.4485, -4.54), (1.79, -0.4145, -5.606), (1.79, -1.015, -5.606), (1.156, -0.4467, -5.624), (1.79, 0.4145, -5.606), (1.156, 0.4467, -5.624), (1.79, 1.015, -5.606), (1.156, -0.9828, -5.624), (1.156, 0.9828, -5.624), (-3.606, -1.779, -1.191), (-3.606, 1.779, -1.191), (-5.277, -0.4745, -0.8893), (-5.277, 0.4745, -0.8893), (-3.621, 0.5562, -1.469), (-3.621, -0.5562, -1.469), (-4.93, 0.5414, -1.716), (-3.795, 0.5485, -1.946), (-4.93, -0.5414, -1.716), (-3.795, -0.5485, -1.946), (-3.795, -1.34, -1.946), (-3.795, 1.34, -1.946), (-4.93, 1.305, -1.716), (-4.93, -1.305, -1.716), (-5.329, -1.138, -2.801), (-5.329, 1.138, -2.801), (-4.312, 1.138, -2.617), (-4.312, -1.138, -2.617), (-4.312, -0.5094, -2.617), (-5.329, -0.5094, -2.801), (-4.312, 0.5094, -2.617), (-5.329, 0.5094, -2.801), (-5.525, 0.5317, -3.748), (-4.977, 0.5317, -3.731), (-5.525, -0.5317, -3.748), (-4.977, -0.5317, -3.731), (-4.977, -1.087, -3.731), (-4.977, 1.087, -3.731), (-5.525, 1.087, -3.748), (-5.525, -1.087, -3.748), (-5.357, -1.086, -5.744), (-5.357, 1.086, -5.744), (-4.972, 1.118, -5.608), (-4.972, -1.118, -5.608), (-4.972, -0.5003, -5.608), (-5.357, -0.532, -5.744), (-4.972, 0.5003, -5.608), (-5.357, 0.5321, -5.744), (0.6447, 0.74, 1.549), (0.6447, -0.74, 1.549), (2.868, -0.3576, 0.9958), (2.868, 0.3576, 0.9958), (1.513, -0.551, 3.293), (3.068, -0.741, 3.07), (1.513, 0.551, 3.293), (3.068, 0.741, 3.07), (2.964, -0.7338, 4.611), (2.248, -0.4491, 4.418), (2.248, 0.4491, 4.418), (2.964, 0.7338, 4.611), (5.855, 0.2607, 3.005), (5.855, -0.2607, 3.005), (5.805, -0.353, 3.535), (5.805, 0.353, 3.535), (2.373, -1.477, -0.8146), (1.092, -1.596, -0.7415), (1.092, 1.596, -0.7415), (2.373, 1.477, -0.8146), (3.418, -0.6664, 3.049), (3.418, 0.6664, 3.049), (4.356, 0.5212, 4.219), (4.356, -0.5212, 4.219), (4.414, -0.5375, 3.056), (4.414, 0.5375, 3.056), (5.165, 0.4161, 3.821), (5.165, -0.4161, 3.821), (4.922, -0.4612, 2.994), (4.922, 0.4612, 2.994), (4.157, -0.6259, 2.997), (4.157, 0.6259, 2.997), (5.41, -0.4125, 2.733), (5.41, 0.4125, 2.733), (2.968, -0.2946, 4.813), (2.968, 0.2946, 4.813), (3.426, 0.7349, 4.728), (3.771, 0.6946, 4.646), (3.426, -0.7349, 4.728), (3.771, -0.6946, 4.646), (3.447, -0.2579, 4.868), (3.811, -0.2441, 4.793), (3.447, 0.2579, 4.868), (3.811, 0.2441, 4.793), (3.368, 0.4157, 5.549), (3.368, -0.4157, 5.549), (3.337, 0.1961, 5.305), (3.417, 0.2504, 4.999), (3.337, 0.6805, 5.305), (3.417, 0.5999, 4.999), (3.676, 0.4248, 5.169), (3.766, 0.5487, 4.942), (3.766, 0.2677, 4.942), (3.337, -0.6466, 5.305), (3.417, -0.5943, 4.999), (3.337, -0.2299, 5.305), (3.417, -0.256, 4.999), (3.676, -0.4248, 5.169), (3.766, -0.2688, 4.942), (3.766, -0.5476, 4.942), (-5.074, 0.4906, -6.098), (-4.53, 0.4906, -6.087), (-5.074, -0.4906, -6.098), (-4.53, -0.4906, -6.087), (-4.53, -1.128, -6.087), (-4.53, 1.128, -6.087), (-5.074, 1.128, -6.098), (-5.074, -1.128, -6.098), (1.643, 0.9995, -6.114), (1.643, -0.9995, -6.114), (2.197, 1.026, -6.063), (1.643, 0.43, -6.114), (2.197, 0.4038, -6.063), (1.643, -0.43, -6.114), (2.197, -1.026, -6.063), (2.197, -0.4038, -6.063), (2.61, -0.36, -6.621), (2.61, -1.069, -6.621), (1.739, -0.36, -6.621), (2.61, 0.36, -6.621), (1.739, 0.36, -6.621), (2.61, 1.069, -6.621), (1.739, -1.069, -6.621), (1.739, 1.069, -6.621), (-4.932, -1.211, -6.621), (-4.932, 1.211, -6.621), (-3.993, 1.211, -6.621), (-3.993, -1.211, -6.621), (-3.993, -0.4076, -6.621), (-4.932, -0.4076, -6.621), (-3.993, 0.4076, -6.621), (-4.932, 0.4076, -6.621), (1.176, -1.01, -3.74), (1.183, -1.01, -4.197), (1.8, -1.01, -3.74), (1.794, -1.01, -4.197), (1.8, 1.01, -3.74), (1.794, 1.01, -4.197), (1.176, 1.01, -3.74), (1.183, 1.01, -4.197), (1.176, 0.4592, -3.74), (1.183, 0.4592, -4.197), (1.176, -0.4592, -3.74), (1.183, -0.4592, -4.197), (1.8, 0.4592, -3.74), (1.794, 0.4592, -4.197), (1.8, -0.4592, -3.74), (1.794, -0.4592, -4.197), (1.715, -0.9828, -5.217), (1.715, -0.4467, -5.217), (1.262, -0.4467, -5.15), (1.262, 0.4467, -5.15), (1.715, 0.4467, -5.217), (1.715, 0.9828, -5.217), (1.262, -0.9828, -5.15), (1.262, 0.9828, -5.15), (2.867, 1.165, -0.7507), (2.867, -1.165, -0.7507), (2.913, 0.7715, -0.6949), (2.913, -0.7715, -0.6949), (2.941, -0.3175, -0.4307), (2.941, 0.3175, -0.4307), (-5.536, -1.087, -4.943), (-5.016, -1.12, -5.021), (-5.016, 1.12, -5.021), (-5.536, 1.087, -4.943), (-5.536, -0.532, -4.943), (-5.536, 0.532, -4.943), (-5.016, 0.4987, -5.021), (-5.016, -0.4987, -5.021), (-5.56, 0.5096, -3.252), (-4.808, 0.5096, -3.139), (-4.808, -0.5096, -3.139), (-5.56, -0.5096, -3.252), (-4.808, -1.109, -3.139), (-4.808, 1.109, -3.139), (-5.56, 1.109, -3.252), (-5.56, -1.109, -3.252), (-5.585, -1.118, -5.543), (-5.585, 1.118, -5.543), (-5.585, -0.5005, -5.543), (-5.585, 0.5005, -5.543), (1.47, -1.015, -5.827), (1.47, 1.015, -5.827), (1.47, 0.4145, -5.827), (1.47, -0.4145, -5.827), (-4.667, -0.396, 1.388), (-4.667, 0.396, 1.388), (-5.081, 0.2936, 0.8694), (-5.081, -0.2936, 0.8694), (-5.631, 0.1589, 0.8094), (-5.631, -0.1589, 0.8094), (-5.692, -0.2137, 1.064), (-5.692, 0.2137, 1.064), (-6.385, 0.1896, 0.328), (-6.385, -0.1896, 0.328), (-6.327, 0.1416, 0.1485), (-6.327, -0.1416, 0.1485), (-6.687, 1.595e-06, -0.5262), (3.159, -0.2585, 2.715), (3.159, 0.2585, 2.715), (3.37, -0.2342, 2.865), (3.37, 0.2342, 2.865), (4.41, -0.1955, 2.905), (4.41, 0.1954, 2.905), (4.902, -0.1895, 2.859), (4.902, 0.1895, 2.859), (4.116, -0.2201, 2.852), (4.116, 0.2201, 2.852), (4.668, -0.4993, 3.025), (4.668, 0.4993, 3.025)], [], [(0, 294, 840, 293), (0, 299, 844, 294), (0, 296, 845, 299), (0, 293, 841, 296), (1, 292, 843, 298), (1, 291, 839, 292), (1, 297, 842, 291), (1, 298, 846, 297), (2, 300, 845, 303), (2, 301, 846, 300), (2, 302, 847, 301), (2, 303, 848, 302), (3, 297, 846, 301), (3, 304, 842, 297), (3, 305, 849, 304), (3, 301, 847, 305), (4, 296, 841, 307), (4, 303, 845, 296), (4, 306, 848, 303), (4, 307, 850, 306), (5, 295, 842, 304), (5, 307, 841, 295), (5, 308, 850, 307), (5, 304, 849, 308), (6, 316, 859, 328), (6, 327, 860, 316), (6, 295, 841, 327), (6, 328, 842, 295), (7, 315, 839, 291), (7, 328, 859, 315), (7, 291, 842, 328), (8, 317, 860, 327), (8, 293, 840, 317), (8, 327, 841, 293), (9, 315, 859, 330), (9, 321, 839, 315), (9, 329, 863, 321), (9, 330, 868, 329), (10, 316, 860, 332), (10, 330, 859, 316), (10, 331, 868, 330), (10, 332, 867, 331), (11, 317, 840, 318), (11, 332, 860, 317), (11, 333, 867, 332), (11, 318, 861, 333), (12, 331, 867, 337), (12, 335, 868, 331), (12, 336, 870, 335), (12, 337, 869, 336), (13, 334, 870, 339), (13, 323, 864, 334), (13, 326, 854, 323), (13, 339, 866, 326), (14, 336, 869, 340), (14, 339, 870, 336), (14, 325, 866, 339), (14, 340, 865, 325), (15, 338, 862, 320), (15, 340, 869, 338), (15, 324, 865, 340), (15, 320, 853, 324), (16, 369, 895, 370), (16, 311, 848, 369), (16, 370, 857, 311), (17, 366, 855, 312), (17, 370, 895, 366), (17, 312, 857, 370), (18, 365, 895, 369), (18, 306, 850, 365), (18, 369, 848, 306), (19, 371, 896, 372), (19, 314, 858, 371), (19, 372, 847, 314), (20, 367, 849, 305), (20, 372, 896, 367), (20, 305, 847, 372), (21, 368, 896, 371), (21, 313, 856, 368), (21, 371, 858, 313), (22, 376, 900, 379), (22, 378, 899, 376), (22, 308, 849, 378), (22, 379, 850, 308), (23, 377, 895, 365), (23, 379, 900, 377), (23, 365, 850, 379), (24, 375, 899, 378), (24, 367, 896, 375), (24, 378, 849, 367), (25, 381, 899, 384), (25, 382, 898, 381), (25, 383, 901, 382), (25, 384, 902, 383), (26, 380, 897, 387), (26, 385, 900, 380), (26, 386, 904, 385), (26, 387, 903, 386), (27, 377, 900, 385), (27, 388, 895, 377), (27, 389, 905, 388), (27, 385, 904, 389), (28, 375, 896, 391), (28, 384, 899, 375), (28, 390, 902, 384), (28, 391, 906, 390), (29, 374, 898, 382), (29, 392, 856, 374), (29, 393, 907, 392), (29, 382, 901, 393), (30, 373, 855, 395), (30, 387, 897, 373), (30, 394, 903, 387), (30, 395, 908, 394), (31, 368, 856, 392), (31, 391, 896, 368), (31, 396, 906, 391), (31, 392, 907, 396), (32, 366, 895, 388), (32, 395, 855, 366), (32, 397, 908, 395), (32, 388, 905, 397), (33, 397, 905, 400), (33, 398, 908, 397), (33, 399, 909, 398), (33, 400, 912, 399), (34, 396, 907, 403), (34, 401, 906, 396), (34, 402, 911, 401), (34, 403, 910, 402), (35, 394, 908, 398), (35, 404, 903, 394), (35, 405, 914, 404), (35, 398, 909, 405), (36, 393, 901, 407), (36, 403, 907, 393), (36, 406, 910, 403), (36, 407, 916, 406), (37, 390, 906, 401), (37, 408, 902, 390), (37, 409, 915, 408), (37, 401, 911, 409), (38, 389, 904, 411), (38, 400, 905, 389), (38, 410, 912, 400), (38, 411, 913, 410), (39, 386, 903, 404), (39, 411, 904, 386), (39, 412, 913, 411), (39, 404, 914, 412), (40, 383, 902, 408), (40, 407, 901, 383), (40, 413, 916, 407), (40, 408, 915, 413), (41, 431, 934, 437), (41, 436, 933, 431), (41, 300, 846, 436), (41, 437, 845, 300), (42, 432, 844, 299), (42, 437, 934, 432), (42, 299, 845, 437), (43, 430, 933, 436), (43, 298, 843, 430), (43, 436, 846, 298), (44, 430, 843, 310), (44, 438, 933, 430), (44, 435, 936, 438), (44, 310, 852, 435), (45, 432, 934, 439), (45, 309, 844, 432), (45, 433, 851, 309), (45, 439, 935, 433), (46, 439, 934, 442), (46, 440, 935, 439), (46, 441, 938, 440), (46, 442, 937, 441), (47, 438, 936, 445), (47, 443, 933, 438), (47, 444, 939, 443), (47, 445, 940, 444), (48, 431, 933, 443), (48, 442, 934, 431), (48, 446, 937, 442), (48, 443, 939, 446), (49, 441, 937, 453), (49, 450, 938, 441), (49, 447, 941, 450), (49, 453, 942, 447), (50, 444, 940, 451), (50, 452, 939, 444), (50, 448, 943, 452), (50, 451, 944, 448), (51, 446, 939, 452), (51, 453, 937, 446), (51, 449, 942, 453), (51, 452, 943, 449), (52, 454, 946, 456), (52, 457, 945, 454), (52, 455, 948, 457), (52, 456, 947, 455), (53, 459, 862, 319), (53, 466, 949, 459), (53, 461, 950, 466), (53, 319, 861, 461), (54, 458, 949, 466), (54, 309, 851, 458), (54, 460, 844, 309), (54, 466, 950, 460), (55, 461, 861, 318), (55, 467, 950, 461), (55, 318, 840, 467), (56, 460, 950, 467), (56, 294, 844, 460), (56, 467, 840, 294), (57, 459, 949, 468), (57, 320, 862, 459), (57, 468, 853, 320), (58, 463, 863, 322), (58, 469, 951, 463), (58, 465, 952, 469), (58, 322, 864, 465), (59, 462, 951, 469), (59, 310, 843, 462), (59, 464, 852, 310), (59, 469, 952, 464), (60, 465, 864, 323), (60, 470, 952, 465), (60, 323, 854, 470), (61, 471, 951, 462), (61, 292, 839, 471), (61, 462, 843, 292), (62, 321, 863, 463), (62, 471, 839, 321), (62, 463, 951, 471), (63, 478, 960, 479), (63, 455, 947, 478), (63, 477, 948, 455), (63, 479, 959, 477), (64, 473, 956, 482), (65, 483, 955, 472), (66, 486, 966, 488), (66, 454, 945, 486), (66, 485, 946, 454), (66, 488, 965, 485), (67, 489, 965, 490), (67, 478, 947, 489), (67, 490, 960, 478), (68, 484, 961, 480), (68, 490, 965, 484), (68, 480, 960, 490), (69, 485, 965, 489), (69, 456, 946, 485), (69, 489, 947, 456), (70, 491, 966, 492), (70, 477, 959, 491), (70, 492, 948, 477), (71, 486, 945, 457), (71, 492, 966, 486), (71, 457, 948, 492), (72, 487, 966, 491), (72, 481, 962, 487), (72, 491, 959, 481), (73, 494, 967, 503), (73, 502, 968, 494), (73, 449, 943, 502), (73, 503, 942, 449), (74, 493, 941, 447), (74, 503, 967, 493), (74, 447, 942, 503), (75, 495, 968, 502), (75, 448, 944, 495), (75, 502, 943, 448), (76, 501, 972, 505), (76, 505, 974, 504), (77, 499, 941, 493), (77, 507, 971, 499), (77, 508, 973, 507), (77, 493, 967, 508), (78, 504, 974, 510), (78, 510, 976, 509), (79, 506, 973, 512), (79, 510, 974, 506), (79, 511, 976, 510), (79, 512, 975, 511), (80, 508, 967, 494), (80, 512, 973, 508), (80, 513, 975, 512), (80, 494, 968, 513), (81, 509, 976, 514), (81, 514, 970, 498), (82, 513, 968, 495), (82, 515, 975, 513), (82, 496, 969, 515), (82, 495, 944, 496), (83, 517, 972, 501), (84, 499, 971, 516), (84, 450, 941, 499), (84, 516, 938, 450), (85, 496, 944, 451), (85, 519, 969, 496), (85, 451, 940, 519), (86, 498, 970, 518), (87, 474, 956, 520), (87, 521, 955, 474), (88, 472, 955, 521), (89, 520, 956, 473), (90, 523, 975, 515), (90, 538, 980, 523), (90, 526, 982, 538), (90, 515, 969, 526), (91, 522, 980, 538), (91, 539, 979, 522), (91, 525, 981, 539), (91, 538, 982, 525), (92, 551, 979, 539), (92, 524, 977, 551), (92, 539, 981, 524), (93, 528, 970, 514), (93, 514, 976, 529), (94, 529, 976, 511), (94, 540, 985, 529), (94, 523, 980, 540), (94, 511, 975, 523), (95, 778, 985, 540), (95, 777, 983, 778), (95, 522, 979, 777), (95, 540, 980, 522), (96, 550, 983, 777), (96, 551, 977, 550), (96, 777, 979, 551), (97, 532, 971, 507), (97, 541, 987, 532), (97, 534, 989, 541), (97, 507, 973, 534), (98, 531, 987, 541), (98, 542, 986, 531), (98, 533, 988, 542), (98, 541, 989, 533), (99, 530, 986, 542), (99, 549, 978, 530), (99, 542, 988, 549), (100, 534, 973, 506), (100, 543, 989, 534), (100, 536, 991, 543), (100, 506, 974, 536), (101, 533, 989, 543), (101, 544, 988, 533), (101, 535, 990, 544), (101, 543, 991, 535), (102, 549, 988, 544), (102, 548, 978, 549), (102, 544, 990, 548), (103, 536, 974, 505), (103, 505, 972, 537), (104, 537, 972, 500), (104, 545, 992, 537), (104, 532, 987, 545), (104, 500, 971, 532), (105, 776, 992, 545), (105, 775, 990, 776), (105, 531, 986, 775), (105, 545, 987, 531), (106, 548, 990, 775), (106, 530, 978, 548), (106, 775, 986, 530), (107, 526, 969, 497), (107, 546, 982, 526), (107, 528, 984, 546), (107, 497, 970, 528), (108, 525, 982, 546), (108, 547, 981, 525), (108, 527, 983, 547), (108, 546, 984, 527), (109, 524, 981, 547), (109, 550, 977, 524), (109, 547, 983, 550), (110, 429, 931, 554), (110, 552, 932, 429), (110, 553, 993, 552), (110, 554, 994, 553), (111, 428, 930, 557), (111, 555, 929, 428), (111, 556, 996, 555), (111, 557, 995, 556), (112, 427, 929, 555), (112, 558, 928, 427), (112, 559, 997, 558), (112, 555, 996, 559), (113, 426, 927, 561), (113, 554, 931, 426), (113, 560, 994, 554), (113, 561, 998, 560), (114, 425, 932, 552), (114, 562, 926, 425), (114, 563, 999, 562), (114, 552, 993, 563), (115, 424, 925, 565), (115, 557, 930, 424), (115, 564, 995, 557), (115, 565, 1000, 564), (116, 423, 926, 562), (116, 561, 927, 423), (116, 566, 998, 561), (116, 562, 999, 566), (117, 422, 928, 558), (117, 565, 925, 422), (117, 567, 1000, 565), (117, 558, 997, 567), (118, 360, 892, 570), (118, 574, 890, 360), (118, 575, 1005, 574), (118, 570, 1003, 575), (119, 357, 887, 577), (119, 569, 888, 357), (119, 579, 1007, 569), (119, 577, 1008, 579), (120, 579, 1008, 582), (120, 580, 1007, 579), (120, 581, 1010, 580), (120, 582, 1009, 581), (121, 578, 1006, 584), (121, 582, 1008, 578), (121, 583, 1009, 582), (121, 584, 1011, 583), (122, 576, 1005, 587), (122, 585, 1004, 576), (122, 586, 1013, 585), (122, 587, 1012, 586), (123, 575, 1003, 589), (123, 587, 1005, 575), (123, 588, 1012, 587), (123, 589, 1014, 588), (124, 573, 1002, 591), (124, 584, 1006, 573), (124, 590, 1011, 584), (124, 591, 1015, 590), (125, 572, 1004, 585), (125, 592, 1001, 572), (125, 593, 1016, 592), (125, 585, 1013, 593), (126, 571, 1001, 592), (126, 589, 1003, 571), (126, 594, 1014, 589), (126, 592, 1016, 594), (127, 568, 1007, 580), (127, 591, 1002, 568), (127, 595, 1015, 591), (127, 580, 1010, 595), (128, 567, 997, 598), (128, 596, 1000, 567), (128, 597, 1017, 596), (128, 598, 1020, 597), (129, 566, 999, 601), (129, 599, 998, 566), (129, 600, 1019, 599), (129, 601, 1018, 600), (130, 564, 1000, 596), (130, 602, 995, 564), (130, 603, 1022, 602), (130, 596, 1017, 603), (131, 563, 993, 605), (131, 601, 999, 563), (131, 604, 1018, 601), (131, 605, 1024, 604), (132, 560, 998, 599), (132, 606, 994, 560), (132, 607, 1023, 606), (132, 599, 1019, 607), (133, 559, 996, 609), (133, 598, 997, 559), (133, 608, 1020, 598), (133, 609, 1021, 608), (134, 556, 995, 602), (134, 609, 996, 556), (134, 610, 1021, 609), (134, 602, 1022, 610), (135, 553, 994, 606), (135, 605, 993, 553), (135, 611, 1024, 605), (135, 606, 1023, 611), (136, 593, 1013, 586), (136, 594, 1016, 593), (136, 588, 1014, 594), (136, 586, 1012, 588), (137, 590, 1015, 595), (137, 583, 1011, 590), (137, 581, 1009, 583), (137, 595, 1010, 581), (138, 603, 1017, 597), (138, 610, 1022, 603), (138, 608, 1021, 610), (138, 597, 1020, 608), (139, 604, 1024, 611), (139, 600, 1018, 604), (139, 607, 1019, 600), (139, 611, 1023, 607), (140, 612, 877, 348), (140, 636, 1025, 612), (140, 615, 1027, 636), (140, 348, 872, 615), (141, 613, 1025, 636), (141, 637, 1026, 613), (141, 616, 1028, 637), (141, 636, 1027, 616), (142, 614, 1026, 637), (142, 349, 880, 614), (142, 617, 879, 349), (142, 637, 1028, 617), (143, 618, 876, 347), (143, 638, 1029, 618), (143, 621, 1031, 638), (143, 347, 878, 621), (144, 619, 1029, 638), (144, 639, 1030, 619), (144, 622, 1032, 639), (144, 638, 1031, 622), (145, 620, 1030, 639), (145, 350, 882, 620), (145, 623, 881, 350), (145, 639, 1032, 623), (146, 621, 878, 346), (146, 640, 1031, 621), (146, 624, 1033, 640), (146, 346, 874, 624), (147, 622, 1031, 640), (147, 641, 1032, 622), (147, 625, 1034, 641), (147, 640, 1033, 625), (148, 623, 1032, 641), (148, 351, 881, 623), (148, 626, 883, 351), (148, 641, 1034, 626), (149, 627, 873, 345), (149, 642, 1035, 627), (149, 612, 1025, 642), (149, 345, 877, 612), (150, 628, 1035, 642), (150, 643, 1036, 628), (150, 613, 1026, 643), (150, 642, 1025, 613), (151, 629, 1036, 643), (151, 352, 884, 629), (151, 614, 880, 352), (151, 643, 1026, 614), (152, 630, 875, 344), (152, 644, 1037, 630), (152, 618, 1029, 644), (152, 344, 876, 618), (153, 631, 1037, 644), (153, 645, 1038, 631), (153, 619, 1030, 645), (153, 644, 1029, 619), (154, 632, 1038, 645), (154, 353, 885, 632), (154, 620, 882, 353), (154, 645, 1030, 620), (155, 624, 874, 343), (155, 646, 1033, 624), (155, 630, 1037, 646), (155, 343, 875, 630), (156, 625, 1033, 646), (156, 647, 1034, 625), (156, 631, 1038, 647), (156, 646, 1037, 631), (157, 626, 1034, 647), (157, 354, 883, 626), (157, 632, 885, 354), (157, 647, 1038, 632), (158, 633, 871, 342), (158, 648, 1039, 633), (158, 627, 1035, 648), (158, 342, 873, 627), (159, 634, 1039, 648), (159, 649, 1040, 634), (159, 628, 1036, 649), (159, 648, 1035, 628), (160, 635, 1040, 649), (160, 355, 886, 635), (160, 629, 884, 355), (160, 649, 1036, 629), (161, 615, 872, 341), (161, 650, 1027, 615), (161, 633, 1039, 650), (161, 341, 871, 633), (162, 616, 1027, 650), (162, 651, 1028, 616), (162, 634, 1040, 651), (162, 650, 1039, 634), (163, 617, 1028, 651), (163, 356, 879, 617), (163, 635, 886, 356), (163, 651, 1040, 635), (164, 652, 879, 356), (164, 668, 1041, 652), (164, 654, 1042, 668), (164, 356, 886, 654), (165, 653, 1041, 668), (165, 357, 888, 653), (165, 655, 887, 357), (165, 668, 1042, 655), (166, 654, 886, 355), (166, 669, 1042, 654), (166, 656, 1043, 669), (166, 355, 884, 656), (167, 655, 1042, 669), (167, 358, 887, 655), (167, 657, 889, 358), (167, 669, 1043, 657), (168, 658, 883, 354), (168, 670, 1044, 658), (168, 660, 1045, 670), (168, 354, 885, 660), (169, 659, 1044, 670), (169, 359, 891, 659), (169, 661, 890, 359), (169, 670, 1045, 661), (170, 660, 885, 353), (170, 671, 1045, 660), (170, 662, 1046, 671), (170, 353, 882, 662), (171, 661, 1045, 671), (171, 360, 890, 661), (171, 663, 892, 360), (171, 671, 1046, 663), (172, 656, 884, 352), (172, 672, 1043, 656), (172, 664, 1047, 672), (172, 352, 880, 664), (173, 657, 1043, 672), (173, 361, 889, 657), (173, 665, 893, 361), (173, 672, 1047, 665), (174, 666, 881, 351), (174, 673, 1048, 666), (174, 658, 1044, 673), (174, 351, 883, 658), (175, 667, 1048, 673), (175, 362, 894, 667), (175, 659, 891, 362), (175, 673, 1044, 659), (176, 662, 882, 350), (176, 674, 1046, 662), (176, 666, 1048, 674), (176, 350, 881, 666), (177, 663, 1046, 674), (177, 363, 892, 663), (177, 667, 894, 363), (177, 674, 1048, 667), (178, 664, 880, 349), (178, 675, 1047, 664), (178, 652, 1041, 675), (178, 349, 879, 652), (179, 665, 1047, 675), (179, 364, 893, 665), (179, 653, 888, 364), (179, 675, 1041, 653), (180, 682, 1052, 688), (180, 678, 851, 682), (180, 688, 1050, 678), (181, 683, 865, 324), (181, 688, 1052, 683), (181, 679, 1050, 688), (181, 324, 853, 679), (182, 676, 1049, 689), (182, 680, 852, 676), (182, 689, 1051, 680), (183, 677, 854, 326), (183, 689, 1049, 677), (183, 681, 1051, 689), (183, 326, 866, 681), (184, 685, 935, 434), (184, 690, 1053, 685), (184, 687, 1054, 690), (184, 434, 936, 687), (185, 684, 1053, 690), (185, 325, 865, 684), (185, 686, 866, 325), (185, 690, 1054, 686), (186, 686, 1054, 691), (186, 681, 866, 686), (186, 691, 1051, 681), (187, 687, 936, 435), (187, 691, 1054, 687), (187, 680, 1051, 691), (187, 435, 852, 680), (188, 683, 1052, 692), (188, 684, 865, 683), (188, 692, 1053, 684), (189, 682, 851, 433), (189, 692, 1052, 682), (189, 685, 1053, 692), (189, 433, 935, 685), (190, 679, 853, 468), (190, 693, 1050, 679), (190, 468, 949, 693), (191, 678, 1050, 693), (191, 458, 851, 678), (191, 693, 949, 458), (192, 676, 852, 464), (192, 694, 1049, 676), (192, 464, 952, 694), (193, 677, 1049, 694), (193, 470, 854, 677), (193, 694, 952, 470), (194, 695, 924, 421), (194, 707, 1055, 695), (194, 696, 1056, 707), (194, 421, 921, 696), (195, 698, 922, 420), (195, 708, 1057, 698), (195, 700, 1058, 708), (195, 420, 923, 700), (196, 701, 919, 419), (196, 709, 1059, 701), (196, 695, 1055, 709), (196, 419, 924, 695), (197, 700, 923, 418), (197, 710, 1058, 700), (197, 702, 1060, 710), (197, 418, 917, 702), (198, 703, 918, 417), (198, 711, 1061, 703), (198, 698, 1057, 711), (198, 417, 922, 698), (199, 704, 1061, 711), (199, 426, 931, 704), (199, 699, 927, 426), (199, 711, 1057, 699), (200, 696, 921, 416), (200, 712, 1056, 696), (200, 705, 1062, 712), (200, 416, 920, 705), (201, 697, 1056, 712), (201, 427, 928, 697), (201, 706, 929, 427), (201, 712, 1062, 706), (202, 705, 920, 415), (202, 713, 1062, 705), (202, 701, 1059, 713), (202, 415, 919, 701), (203, 702, 917, 414), (203, 714, 1060, 702), (203, 703, 1061, 714), (203, 414, 918, 703), (204, 715, 916, 413), (204, 731, 1063, 715), (204, 717, 1064, 731), (204, 413, 915, 717), (205, 716, 1063, 731), (205, 414, 917, 716), (205, 718, 918, 414), (205, 731, 1064, 718), (206, 719, 913, 412), (206, 732, 1065, 719), (206, 721, 1066, 732), (206, 412, 914, 721), (207, 720, 1065, 732), (207, 415, 920, 720), (207, 722, 919, 415), (207, 732, 1066, 722), (208, 723, 912, 410), (208, 733, 1067, 723), (208, 719, 1065, 733), (208, 410, 913, 719), (209, 724, 1067, 733), (209, 416, 921, 724), (209, 720, 920, 416), (209, 733, 1065, 720), (210, 717, 915, 409), (210, 734, 1064, 717), (210, 725, 1068, 734), (210, 409, 911, 725), (211, 718, 1064, 734), (211, 417, 918, 718), (211, 726, 922, 417), (211, 734, 1068, 726), (212, 727, 910, 406), (212, 735, 1069, 727), (212, 715, 1063, 735), (212, 406, 916, 715), (213, 728, 1069, 735), (213, 418, 923, 728), (213, 716, 917, 418), (213, 735, 1063, 716), (214, 721, 914, 405), (214, 736, 1066, 721), (214, 729, 1070, 736), (214, 405, 909, 729), (215, 722, 1066, 736), (215, 419, 919, 722), (215, 730, 924, 419), (215, 736, 1070, 730), (216, 725, 911, 402), (216, 737, 1068, 725), (216, 727, 1069, 737), (216, 402, 910, 727), (217, 726, 1068, 737), (217, 420, 922, 726), (217, 728, 923, 420), (217, 737, 1069, 728), (218, 729, 909, 399), (218, 738, 1070, 729), (218, 723, 1067, 738), (218, 399, 912, 723), (219, 730, 1070, 738), (219, 421, 924, 730), (219, 724, 921, 421), (219, 738, 1067, 724), (220, 747, 1071, 748), (220, 697, 928, 747), (220, 748, 1056, 697), (221, 740, 1055, 707), (221, 748, 1071, 740), (221, 707, 1056, 748), (222, 739, 1071, 747), (222, 422, 925, 739), (222, 747, 928, 422), (223, 749, 1072, 750), (223, 699, 1057, 749), (223, 750, 927, 699), (224, 741, 926, 423), (224, 750, 1072, 741), (224, 423, 927, 750), (225, 742, 1072, 749), (225, 708, 1058, 742), (225, 749, 1057, 708), (226, 744, 1059, 709), (226, 751, 1073, 744), (226, 740, 1071, 751), (226, 709, 1055, 740), (227, 743, 1073, 751), (227, 424, 930, 743), (227, 739, 925, 424), (227, 751, 1071, 739), (228, 742, 1058, 710), (228, 752, 1072, 742), (228, 746, 1074, 752), (228, 710, 1060, 746), (229, 741, 1072, 752), (229, 425, 926, 741), (229, 745, 932, 425), (229, 752, 1074, 745), (230, 753, 1073, 754), (230, 706, 1062, 753), (230, 754, 929, 706), (231, 743, 930, 428), (231, 754, 1073, 743), (231, 428, 929, 754), (232, 744, 1073, 753), (232, 713, 1059, 744), (232, 753, 1062, 713), (233, 755, 1074, 756), (233, 704, 931, 755), (233, 756, 1061, 704), (234, 746, 1060, 714), (234, 756, 1074, 746), (234, 714, 1061, 756), (235, 745, 1074, 755), (235, 429, 932, 745), (235, 755, 931, 429), (236, 765, 1075, 766), (236, 569, 1007, 765), (236, 766, 888, 569), (237, 757, 893, 364), (237, 766, 1075, 757), (237, 364, 888, 766), (238, 758, 1075, 765), (238, 568, 1002, 758), (238, 765, 1007, 568), (239, 767, 1076, 768), (239, 570, 892, 767), (239, 768, 1003, 570), (240, 760, 1001, 571), (240, 768, 1076, 760), (240, 571, 1003, 768), (241, 759, 1076, 767), (241, 363, 894, 759), (241, 767, 892, 363), (242, 759, 894, 362), (242, 769, 1076, 759), (242, 761, 1077, 769), (242, 362, 891, 761), (243, 760, 1076, 769), (243, 572, 1001, 760), (243, 762, 1004, 572), (243, 769, 1077, 762), (244, 763, 889, 361), (244, 770, 1078, 763), (244, 757, 1075, 770), (244, 361, 893, 757), (245, 764, 1078, 770), (245, 573, 1006, 764), (245, 758, 1002, 573), (245, 770, 1075, 758), (246, 771, 1077, 772), (246, 574, 1005, 771), (246, 772, 890, 574), (247, 761, 891, 359), (247, 772, 1077, 761), (247, 359, 890, 772), (248, 762, 1077, 771), (248, 576, 1004, 762), (248, 771, 1005, 576), (249, 773, 1078, 774), (249, 577, 887, 773), (249, 774, 1008, 577), (250, 764, 1006, 578), (250, 774, 1078, 764), (250, 578, 1008, 774), (251, 763, 1078, 773), (251, 358, 889, 763), (251, 773, 887, 358), (252, 780, 1080, 783), (252, 782, 1079, 780), (252, 302, 848, 782), (252, 783, 847, 302), (253, 781, 858, 314), (253, 783, 1080, 781), (253, 314, 847, 783), (254, 779, 1079, 782), (254, 311, 857, 779), (254, 782, 848, 311), (255, 784, 1081, 786), (255, 781, 1080, 784), (255, 786, 858, 781), (256, 785, 1079, 779), (256, 790, 1082, 785), (256, 779, 857, 790), (257, 789, 897, 791), (257, 788, 1082, 789), (257, 787, 1081, 788), (257, 791, 898, 787), (258, 376, 899, 381), (258, 380, 900, 376), (258, 791, 897, 380), (258, 381, 898, 791), (259, 312, 855, 373), (259, 790, 857, 312), (259, 789, 1082, 790), (259, 373, 897, 789), (260, 374, 856, 313), (260, 787, 898, 374), (260, 786, 1081, 787), (260, 313, 858, 786), (261, 788, 1081, 794), (261, 792, 1082, 788), (261, 793, 1084, 792), (261, 794, 1083, 793), (262, 785, 1082, 792), (262, 795, 1079, 785), (262, 796, 1085, 795), (262, 792, 1084, 796), (263, 784, 1080, 798), (263, 794, 1081, 784), (263, 797, 1083, 794), (263, 798, 1086, 797), (264, 780, 1079, 795), (264, 798, 1080, 780), (264, 799, 1086, 798), (264, 795, 1085, 799), (265, 799, 1085, 802), (265, 800, 1086, 799), (265, 801, 1087, 800), (265, 802, 1088, 801), (266, 797, 1086, 800), (266, 803, 1083, 797), (266, 804, 1089, 803), (266, 800, 1087, 804), (267, 796, 1084, 806), (267, 802, 1085, 796), (267, 805, 1088, 802), (267, 806, 1090, 805), (268, 793, 1083, 803), (268, 806, 1084, 793), (268, 807, 1090, 806), (268, 803, 1089, 807), (269, 807, 1089, 808), (269, 811, 1090, 807), (269, 808, 1091, 811), (270, 805, 1090, 811), (270, 810, 1088, 805), (270, 811, 1091, 810), (271, 804, 1087, 809), (271, 808, 1089, 804), (271, 809, 1091, 808), (272, 801, 1088, 810), (272, 809, 1087, 801), (272, 810, 1091, 809), (273, 813, 1093, 828), (273, 827, 1092, 813), (273, 434, 935, 827), (273, 828, 936, 434), (274, 814, 940, 445), (274, 828, 1093, 814), (274, 445, 936, 828), (275, 812, 1092, 827), (275, 440, 938, 812), (275, 827, 935, 440), (276, 829, 1095, 817), (276, 814, 1093, 829), (277, 816, 1095, 829), (277, 830, 1094, 816), (277, 813, 1092, 830), (277, 829, 1093, 813), (278, 815, 1094, 830), (278, 830, 1092, 812), (279, 831, 1099, 823), (279, 820, 1097, 831), (280, 822, 1099, 831), (280, 832, 1098, 822), (280, 819, 1096, 832), (280, 831, 1097, 819), (281, 821, 1098, 832), (281, 832, 1096, 818), (282, 833, 1101, 826), (282, 817, 1095, 833), (283, 825, 1101, 833), (283, 834, 1100, 825), (283, 816, 1094, 834), (283, 833, 1095, 816), (284, 824, 1100, 834), (284, 834, 1094, 815), (285, 835, 1097, 820), (285, 826, 1101, 835), (286, 819, 1097, 835), (286, 836, 1096, 819), (286, 825, 1100, 836), (286, 835, 1101, 825), (287, 818, 1096, 836), (287, 836, 1100, 824), (288, 822, 1098, 838), (288, 837, 1099, 822), (288, 488, 966, 837), (288, 838, 965, 488), (289, 821, 961, 484), (289, 838, 1098, 821), (289, 484, 965, 838), (290, 823, 1099, 837), (290, 487, 962, 823), (290, 837, 966, 487), (76, 504, 520, 89), (78, 87, 520, 504), (78, 509, 521, 87), (81, 88, 521, 509), (76, 89, 473, 501), (64, 83, 501, 473), (81, 498, 472, 88), (65, 472, 498, 86), (64, 482, 517, 83), (482, 963, 953, 517), (65, 86, 518, 483), (483, 518, 954, 964), (278, 812, 938), (276, 940, 814), (278, 938, 953, 815), (276, 817, 954, 940), (516, 517, 953, 938), (518, 519, 940, 954), (497, 969, 519), (500, 516, 971), (970, 497, 519, 518), (972, 517, 516, 500), (535, 776, 990), (527, 778, 983), (535, 991, 992, 776), (527, 984, 985, 778), (103, 992, 991, 536), (93, 529, 985, 984), (93, 984, 528), (103, 537, 992), (475, 482, 956), (475, 957, 963, 482), (476, 955, 483), (476, 483, 964, 958), (287, 824, 963, 957), (287, 957, 818), (285, 820, 958), (285, 958, 964, 826), (282, 954, 817), (815, 953, 284), (953, 963, 824, 284), (954, 282, 826, 964), (319, 862, 872, 348), (319, 348, 877, 861), (333, 861, 877, 345), (333, 345, 873, 867), (338, 341, 872, 862), (338, 869, 871, 341), (337, 342, 871, 869), (334, 864, 876, 344), (334, 344, 875, 870), (322, 347, 876, 864), (322, 863, 878, 347), (329, 346, 878, 863), (329, 868, 874, 346), (337, 867, 873, 342), (335, 343, 874, 868), (335, 870, 875, 343), (474, 479, 960, 956), (474, 955, 959, 479), (475, 956, 960, 480), (476, 481, 959, 955), (1102, 475, 480), (957, 475, 1102), (1102, 480, 961), (1103, 481, 476), (962, 481, 1103), (1103, 476, 958), (281, 818, 957, 1102), (281, 1102, 961, 821), (279, 823, 962, 1103), (279, 1103, 958, 820)])
me_cube.polygons.foreach_set('use_smooth', [True] * 1112)
me_cube.materials.append(mat_material)
me_cube.use_remesh_preserve_volume = False
me_cube.use_remesh_preserve_attributes = False
me_cube.use_mirror_vertex_groups = False
me_cube.update()
me_cone_001 = bpy.data.meshes.new('Cone.001')
me_cone_001.from_pydata([], [], [])
me_cone_001.use_remesh_preserve_volume = False
me_cone_001.use_remesh_preserve_attributes = False
me_cone_001.use_mirror_vertex_groups = False
me_cone_001.update()
arm_armature_002 = bpy.data.armatures.new('Armature.002')  # bones are not reproduced

# ---- objects
ob_cube = bpy.data.objects.new('Cube', me_cube_001)
ob_plane = bpy.data.objects.new('Plane', me_plane)
ob_armature = bpy.data.objects.new('Armature', arm_armature_002)
ob_horse = bpy.data.objects.new('horse', me_cube)
ob_camera = bpy.data.objects.new('Camera', cam_camera)
ob_cone = bpy.data.objects.new('Cone', me_cone_001)
ob_lamp = bpy.data.objects.new('Lamp', light_spot)

# ---- transforms, parenting, visibility, modifiers, constraints
ob_cube.location = (-0.3523, 3.753e-07, 2.965)
ob_cube.rotation_euler = (1.571, -0.0, -0.0)
ob_cube.scale = (0.793, 0.2321, 1.0)
ob_cube.lock_rotations_4d = False
ob_cube.empty_display_type = 'ARROWS'
ob_cube.color = (0.0, 0.0, 0.0, 1.0)
ob_cube.lineart.crease_threshold = 0.0
ob_plane.location = (0.0, 0.0, -6.932)
ob_plane.lock_rotations_4d = False
ob_plane.empty_display_type = 'ARROWS'
ob_plane.color = (0.0, 0.0, 0.0, 1.0)
ob_plane.lineart.crease_threshold = 0.0
ob_armature.location = (1.0, 0.0, 1.606)
ob_armature.rotation_euler = (1.558, 6.01e-09, 1.571)
ob_armature.lock_rotations_4d = False
ob_armature.empty_display_type = 'ARROWS'
ob_armature.color = (0.0, 0.0, 0.0, 1.0)
ob_armature.lineart.crease_threshold = 0.0
ob_horse.parent = ob_armature
ob_horse.matrix_parent_inverse = Matrix(((-4.371e-08, 1.0, -2.118e-22, 4.371e-08), (4.371e-08, 1.911e-15, 1.0, -1.0), (1.0, 4.371e-08, -4.371e-08, -1.0), (0.0, 0.0, 0.0, 1.0)))
ob_horse.location = (0.0, -5.96e-08, 0.0)
ob_horse.lock_rotations_4d = False
ob_horse.empty_display_type = 'ARROWS'
ob_horse.color = (0.0, 0.0, 0.0, 1.0)
ob_horse.lineart.crease_threshold = 0.0
_vg = ob_horse.vertex_groups.new(name='spine1')
for _i, _w in zip([0, 1, 6, 7, 8, 41, 42, 43, 187, 291, 292, 293, 294, 295, 296, 297, 298, 299, 300, 315, 316, 317, 327, 328, 431, 436, 437, 841, 842, 843, 844, 845, 846, 859, 860], [0.1, 0.1, 0.1, 0.1, 0.1, 0.1, 0.1, 0.1, 0.1, 0.1, 0.1, 0.1, 0.1, 0.1, 0.1, 0.1, 0.1, 0.1, 0.1, 0.1, 0.1, 0.1, 0.1, 0.1, 0.1, 0.1, 0.1, 0.1, 0.1, 0.1, 0.1, 0.1, 0.1, 0.1, 0.1]): _vg.add([_i], _w, 'REPLACE')
_vg = ob_horse.vertex_groups.new(name='spine2')
_vg.add([2, 3, 4, 5, 16, 19, 22, 23, 24, 252, 253, 254, 300, 301, 302, 303, 304, 305, 306, 307, 308, 311, 314, 365, 367, 369, 372, 378, 379, 782, 783, 847, 848, 849, 850], 1.0, 'REPLACE')
_vg = ob_horse.vertex_groups.new(name='spine3')
_vg.add([22, 252, 253, 254, 255, 256, 257, 258, 311, 314, 376, 779, 780, 781, 782, 783, 784, 785, 786, 787, 788, 789, 790, 791, 857, 858, 897, 898, 1079, 1080, 1081, 1082], 1.0, 'REPLACE')
_vg = ob_horse.vertex_groups.new(name='tail1')
for _i, _w in zip([261, 262, 263, 264, 265, 780, 784, 785, 792, 793, 794, 795, 796, 797, 798, 799, 800, 802, 1083, 1084, 1085, 1086], [1.0, 0.6824, 0.6824, 0.6199, 0.4303, 0.4696, 0.08, 0.08002, 0.9783, 0.9998, 0.9783, 0.4348, 0.7141, 0.7141, 0.4348, 0.7927, 0.0371, 0.03711, 0.9457, 0.9457, 0.579, 0.579]): _vg.add([_i], _w, 'REPLACE')
_vg = ob_horse.vertex_groups.new(name='tail2')
for _i, _w in zip([265, 266, 267, 268, 269, 270, 271, 272, 793, 796, 797, 799, 800, 801, 802, 803, 804, 805, 806, 807, 808, 809, 810, 811, 1083, 1084, 1085, 1086, 1087, 1088, 1089, 1090, 1091], [0.1, 0.1, 0.1, 0.1, 0.1, 0.1, 0.1, 0.1, 0.1, 0.1, 0.1, 0.1, 0.1, 0.1, 0.1, 0.1, 0.1, 0.1, 0.1, 0.1, 0.1, 0.1, 0.1, 0.1, 0.1, 0.1, 0.1, 0.1, 0.1, 0.1, 0.1, 0.1, 0.1]): _vg.add([_i], _w, 'REPLACE')
_vg = ob_horse.vertex_groups.new(name='hip_R')
for _i, _w in zip([780, 785, 790, 1079], [0.4364, 0.4734, 0.1121, 0.3052]): _vg.add([_i], _w, 'REPLACE')
_vg = ob_horse.vertex_groups.new(name='thigh_R')
_vg.add([16, 17, 18, 23, 26, 27, 30, 32, 33, 38, 254, 256, 259, 312, 365, 366, 369, 370, 373, 377, 379, 380, 385, 386, 387, 388, 389, 394, 395, 397, 400, 411, 779, 785, 789, 790, 855, 857, 895, 897, 900, 903, 904, 905, 908, 1079, 1082], 1.0, 'REPLACE')
_vg = ob_horse.vertex_groups.new(name='hindleg_R')
_vg.add([27, 33, 35, 38, 39, 206, 208, 209, 218, 219, 385, 386, 388, 389, 397, 398, 399, 400, 404, 405, 410, 411, 412, 719, 720, 723, 724, 729, 732, 733, 738, 903, 904, 905, 908, 909, 912, 913, 914, 1065, 1067], 1.0, 'REPLACE')
_vg = ob_horse.vertex_groups.new(name='hock1_R')
_vg = ob_horse.vertex_groups.new(name='hock2_R')
_vg = ob_horse.vertex_groups.new(name='shannon_R')
for _i, _w in zip([194, 196, 200, 201, 202, 220, 221, 222, 226, 230, 416, 419, 421, 695, 696, 697, 701, 705, 706, 707, 709, 712, 713, 740, 747, 748, 753, 921, 924, 1055, 1056, 1059, 1062], [0.5871, 0.3839, 0.4191, 0.5326, 0.02363, 0.5871, 0.5224, 0.02274, 0.2269, 0.06249, 0.2179, 0.2344, 0.4987, 0.4591, 0.4852, 0.5307, 0.03294, 0.06028, 0.1371, 0.6216, 0.3886, 0.4921, 0.08192, 0.2678, 0.3178, 0.6485, 0.1283, 0.3275, 0.3397, 0.4516, 0.5216, 0.04023, 0.06651]): _vg.add([_i], _w, 'REPLACE')
_vg = ob_horse.vertex_groups.new(name='hfetlock_R')
_vg.add([221, 222, 226, 227, 231, 232, 422, 424, 428, 739, 740, 743, 744, 747, 748, 751, 753, 754, 925, 930, 1071, 1073], 1.0, 'REPLACE')
_vg = ob_horse.vertex_groups.new(name='hpastern_R')
_vg.add([111, 112, 115, 117, 422, 424, 427, 428, 555, 556, 557, 558, 559, 564, 565, 567, 925, 928, 929, 930, 995, 996, 997, 1000], 1.0, 'REPLACE')
_vg = ob_horse.vertex_groups.new(name='hhoof_R')
_vg.add([128, 130, 133, 134, 138, 556, 559, 564, 567, 596, 597, 598, 602, 603, 608, 609, 610, 995, 996, 997, 1000, 1017, 1020, 1021, 1022], 1.0, 'REPLACE')
_vg = ob_horse.vertex_groups.new(name='hip_L')
for _i, _w in zip([255, 780, 781, 784, 786, 858, 1080], [0.1, 0.1, 0.1, 0.1, 0.1, 0.1, 0.1]): _vg.add([_i], _w, 'REPLACE')
_vg = ob_horse.vertex_groups.new(name='thigh_L')
_vg.add([19, 20, 21, 24, 25, 28, 29, 31, 34, 37, 255, 260, 313, 367, 368, 371, 372, 374, 375, 378, 381, 382, 383, 384, 390, 391, 392, 393, 396, 401, 781, 784, 786, 787, 856, 858, 896, 898, 899, 901, 902, 906, 907, 1080, 1081], 1.0, 'REPLACE')
_vg = ob_horse.vertex_groups.new(name='hindleg_L')
_vg.add([28, 34, 36, 37, 40, 204, 210, 211, 216, 217, 384, 390, 391, 396, 401, 402, 403, 406, 407, 408, 409, 413, 717, 718, 725, 726, 727, 731, 734, 737, 901, 902, 906, 907, 910, 911, 915, 916, 1064, 1068], 1.0, 'REPLACE')
_vg = ob_horse.vertex_groups.new(name='hock1_L')
_vg = ob_horse.vertex_groups.new(name='hock2_L')
_vg = ob_horse.vertex_groups.new(name='shannon_L')
for _i, _w in zip([195, 197, 198, 199, 203, 223, 225, 228, 233, 417, 418, 420, 698, 699, 700, 702, 703, 704, 708, 710, 711, 714, 742, 749, 750, 756, 922, 923, 1057, 1058, 1060, 1061], [0.5802, 0.3756, 0.4111, 0.5115, 0.01327, 0.5672, 0.502, 0.1998, 0.03278, 0.2181, 0.2346, 0.4988, 0.4777, 0.5095, 0.4513, 0.02259, 0.05013, 0.1086, 0.6075, 0.3704, 0.4756, 0.06023, 0.2415, 0.6302, 0.2924, 0.09968, 0.3276, 0.3399, 0.5044, 0.4345, 0.0177, 0.04274]): _vg.add([_i], _w, 'REPLACE')
_vg = ob_horse.vertex_groups.new(name='hfetlock_L')
_vg.add([114, 224, 225, 228, 229, 234, 235, 423, 425, 429, 741, 742, 745, 746, 749, 750, 752, 755, 756, 926, 932, 1072, 1074], 1.0, 'REPLACE')
_vg = ob_horse.vertex_groups.new(name='hpastern_L')
_vg.add([110, 113, 114, 116, 423, 425, 426, 429, 552, 553, 554, 560, 561, 562, 563, 566, 926, 927, 931, 932, 993, 994, 998, 999], 1.0, 'REPLACE')
_vg = ob_horse.vertex_groups.new(name='hhoof_L')
_vg.add([129, 131, 132, 135, 139, 553, 560, 563, 566, 599, 600, 601, 604, 605, 606, 607, 611, 993, 994, 998, 999, 1018, 1019, 1023, 1024], 1.0, 'REPLACE')
_vg = ob_horse.vertex_groups.new(name='neck3')
for _i, _w in zip([44, 45, 46, 47, 48, 273, 274, 275, 277, 430, 431, 432, 434, 438, 439, 440, 441, 442, 443, 444, 445, 446, 812, 813, 814, 827, 828, 933, 934, 935, 936, 937, 939, 1092, 1093], [0.7854, 0.7854, 0.9064, 0.9064, 0.8205, 0.1931, 0.1845, 0.1845, 0.02139, 0.6836, 0.9084, 0.6836, 0.5, 0.906, 0.906, 0.4495, 0.5, 0.8495, 0.8495, 0.537, 0.4495, 0.4795, 0.01568, 0.2278, 0.01569, 0.198, 0.198, 0.8685, 0.8685, 0.5, 0.5, 0.4931, 0.4931, 0.174, 0.174]): _vg.add([_i], _w, 'REPLACE')
_vg = ob_horse.vertex_groups.new(name='neck2')
for _i, _w in zip([46, 47, 48, 49, 50, 51, 73, 74, 75, 77, 79, 80, 82, 83, 84, 85, 86, 90, 94, 97, 100, 273, 274, 275, 276, 277, 278, 438, 439, 440, 441, 442, 443, 444, 445, 446, 447, 448, 449, 450, 451, 452, 453, 493, 494, 495, 496, 497, 499, 500, 502, 503, 506, 507, 508, 511, 512, 513, 515, 516, 517, 518, 519, 522, 523, 533, 534, 538, 541, 812, 813, 814, 815, 816, 817, 827, 828, 829, 830, 937, 938, 939, 940, 941, 942, 943, 944, 953, 954, 967, 968, 969, 971, 973, 975, 980, 989, 1092, 1093, 1094, 1095], [0.8978, 0.8978, 0.6609, 0.8873, 0.8873, 0.8758, 0.8857, 0.6797, 0.6797, 0.3116, 0.0839, 0.4707, 0.3116, 0.1428, 0.5633, 0.5633, 0.1428, 0.1181, 0.0331, 0.1181, 0.0331, 0.3189, 0.3612, 0.3612, 0.5175, 0.6562, 0.5175, 0.3447, 0.3447, 0.5353, 0.8886, 0.7443, 0.7443, 0.8886, 0.5353, 0.7527, 0.7834, 0.7834, 0.9576, 0.7696, 0.7696, 0.8585, 0.8585, 0.4998, 0.6879, 0.4998, 0.3238, 0.05394, 0.3238, 0.05393, 0.8205, 0.8205, 0.05929, 0.1642, 0.4315, 0.05929, 0.2812, 0.4315, 0.1642, 0.5461, 0.3522, 0.3522, 0.5461, 0.006157, 0.1542, 0.0005403, 0.1542, 0.08554, 0.08554, 0.5161, 0.6199, 0.5161, 0.3259, 0.4708, 0.3259, 0.3241, 0.3241, 0.6223, 0.6223, 0.786, 0.5574, 0.786, 0.5574, 0.5725, 0.9019, 0.9019, 0.5725, 0.2531, 0.2531, 0.6372, 0.6372, 0.1273, 0.1273, 0.2331, 0.2331, 0.1161, 0.1144, 0.5926, 0.5926, 0.4351, 0.4351]): _vg.add([_i], _w, 'REPLACE')
_vg = ob_horse.vertex_groups.new(name='neck1')
for _i, _w in zip([49, 50, 51, 73, 77, 78, 79, 80, 82, 90, 94, 97, 100, 447, 448, 449, 450, 451, 452, 453, 494, 497, 500, 502, 503, 504, 506, 507, 508, 509, 510, 511, 512, 513, 515, 523, 529, 534, 536, 540, 543, 812, 813, 814, 941, 942, 943, 944, 967, 968, 973, 974, 975, 976, 980, 989, 1092, 1093], [0.4632, 0.4633, 0.2932, 0.6247, 0.1136, 0.2662, 0.5554, 0.6455, 0.1136, 0.05574, 0.3611, 0.05574, 0.3611, 0.1123, 0.1123, 0.7981, 0.3887, 0.3887, 0.2582, 0.2582, 0.5869, 0.0726, 0.07259, 0.3916, 0.3916, 0.1506, 0.4723, 0.1132, 0.5244, 0.1506, 0.4216, 0.4723, 0.6402, 0.5244, 0.1133, 0.3286, 0.1917, 0.3286, 0.1917, 0.1905, 0.1868, 0.5, 0.5, 0.5, 0.02261, 0.5328, 0.5328, 0.02262, 0.4329, 0.4329, 0.4986, 0.2805, 0.4986, 0.2805, 0.1331, 0.1275, 0.5, 0.5]): _vg.add([_i], _w, 'REPLACE')
_vg = ob_horse.vertex_groups.new(name='head')
for _i, _w in zip([52, 63, 64, 65, 66, 67, 68, 69, 70, 71, 72, 73, 74, 75, 76, 77, 78, 79, 80, 81, 82, 83, 84, 85, 86, 87, 88, 89, 90, 91, 92, 93, 94, 95, 96, 97, 98, 99, 100, 101, 102, 103, 104, 105, 106, 107, 108, 109, 276, 277, 278, 279, 280, 281, 282, 283, 284, 285, 286, 287, 288, 289, 290, 447, 448, 449, 450, 451, 454, 455, 456, 457, 472, 473, 474, 475, 476, 477, 478, 479, 480, 481, 482, 483, 484, 485, 486, 487, 488, 489, 490, 491, 492, 493, 494, 495, 496, 497, 498, 499, 500, 501, 502, 503, 504, 505, 506, 507, 508, 509, 510, 511, 512, 513, 514, 515, 516, 517, 518, 519, 520, 521, 522, 523, 524, 525, 526, 527, 528, 529, 530, 531, 532, 533, 534, 535, 536, 537, 538, 539, 540, 541, 542, 543, 544, 545, 546, 547, 548, 549, 550, 551, 775, 776, 777, 778, 812, 813, 814, 815, 816, 817, 818, 819, 820, 821, 822, 823, 824, 825, 826, 829, 830, 831, 832, 833, 834, 835, 836, 837, 838, 938, 940, 941, 942, 943, 944, 945, 946, 947, 948, 953, 954, 955, 956, 957, 958, 959, 960, 961, 962, 963, 964, 965, 966, 967, 968, 969, 970, 971, 972, 973, 974, 975, 976, 977, 978, 979, 980, 981, 982, 983, 984, 985, 986, 987, 988, 989, 990, 991, 992, 1092, 1093, 1094, 1095, 1096, 1097, 1098, 1099, 1100, 1101, 1102, 1103], [0.9346, 0.9563, 0.9138, 0.9138, 0.8098, 0.9432, 0.8968, 0.8443, 0.9432, 0.8443, 0.8968, 0.5, 0.5, 0.5, 0.7951, 0.8163, 0.8934, 0.9065, 0.9265, 0.7951, 0.8163, 0.907, 0.8712, 0.8712, 0.907, 0.9395, 0.821, 0.821, 0.8043, 0.6518, 0.2102, 0.7781, 0.8659, 0.7532, 0.3425, 0.8043, 0.6518, 0.2102, 0.8659, 0.7499, 0.3356, 0.7781, 0.6874, 0.5937, 0.2156, 0.6874, 0.5828, 0.201, 0.3297, 0.4961, 0.3297, 0.7575, 0.8226, 0.7575, 0.4128, 0.5793, 0.4128, 0.6209, 0.7389, 0.6209, 0.7891, 0.7391, 0.7391, 0.5, 0.5, 0.5, 0.8237, 0.8237, 0.8727, 0.9535, 0.8894, 0.8894, 0.8441, 0.8441, 0.9615, 0.9182, 0.9182, 0.9367, 0.9367, 0.9645, 0.9392, 0.9392, 0.901, 0.901, 0.7593, 0.7925, 0.7925, 0.7593, 0.7677, 0.9079, 0.9338, 0.9338, 0.9079, 0.5, 0.5, 0.5, 0.7907, 0.8055, 0.8045, 0.7907, 0.8054, 0.8045, 0.5, 0.5, 0.8702, 0.7839, 0.8889, 0.8162, 0.9014, 0.8702, 0.8922, 0.8889, 0.9254, 0.9014, 0.7839, 0.8162, 0.8764, 0.8921, 0.8921, 0.8764, 0.8944, 0.8944, 0.7324, 0.8609, 0.06918, 0.5512, 0.7242, 0.6441, 0.704, 0.8362, 0.08408, 0.5653, 0.7242, 0.728, 0.8609, 0.7216, 0.8362, 0.7039, 0.7621, 0.4683, 0.8322, 0.7621, 0.4683, 0.8315, 0.5983, 0.6808, 0.6782, 0.4216, 0.2255, 0.2067, 0.2255, 0.2138, 0.4399, 0.6463, 0.6047, 0.7229, 0.1512, 0.1672, 0.1512, 0.3112, 0.4927, 0.3112, 0.6967, 0.7809, 0.6967, 0.7796, 0.835, 0.7796, 0.5252, 0.6799, 0.5252, 0.4553, 0.4553, 0.8067, 0.8067, 0.5362, 0.5362, 0.7102, 0.7102, 0.7608, 0.7608, 0.3431, 0.3431, 0.5, 0.5, 0.5, 0.5, 0.8728, 0.8728, 0.9327, 0.9327, 0.465, 0.465, 0.9129, 0.9129, 0.7455, 0.7455, 0.9467, 0.9467, 0.8164, 0.8164, 0.6026, 0.6026, 0.7397, 0.7397, 0.5, 0.5, 0.7816, 0.7723, 0.7816, 0.7723, 0.8961, 0.8626, 0.8961, 0.8626, 0.1545, 0.1545, 0.5534, 0.8203, 0.3357, 0.6895, 0.5646, 0.6685, 0.774, 0.3594, 0.6926, 0.5463, 0.8192, 0.5646, 0.7737, 0.6691, 0.1619, 0.1619, 0.4483, 0.4483, 0.7603, 0.7603, 0.8183, 0.8183, 0.6423, 0.6423, 0.7824, 0.7824]): _vg.add([_i], _w, 'REPLACE')
_vg = ob_horse.vertex_groups.new(name='shoulder1_R')
for _i, _w in zip([54, 180, 181, 189, 190, 191, 309, 458, 468, 678, 679, 682, 688, 693, 851, 853, 949, 1050, 1052], [0.1, 0.1, 0.1, 0.1, 0.1, 0.1, 0.1, 0.1, 0.1, 0.1, 0.1, 0.1, 0.1, 0.1, 0.1, 0.1, 0.1, 0.1, 0.1]): _vg.add([_i], _w, 'REPLACE')
_vg = ob_horse.vertex_groups.new(name='shoulder2_R')
for _i, _w in zip([11, 15, 55, 57, 180, 181, 190, 191, 318, 320, 324, 338, 340, 458, 459, 468, 678, 679, 682, 683, 688, 693, 853, 861, 862, 865, 869, 949, 1050, 1052], [0.1, 0.1, 0.1, 0.1, 0.1, 0.1, 0.1, 0.1, 0.1, 0.1, 0.1, 0.1, 0.1, 0.1, 0.1, 0.1, 0.1, 0.1, 0.1, 0.1, 0.1, 0.1, 0.1, 0.1, 0.1, 0.1, 0.1, 0.1, 0.1, 0.1]): _vg.add([_i], _w, 'REPLACE')
_vg = ob_horse.vertex_groups.new(name='foreleg_R')
for _i, _w in zip([140, 149, 158, 161, 319, 333, 338, 341, 342, 345, 348, 612, 615, 627, 633, 636, 648, 650, 862, 871, 872, 873, 877, 1027, 1039], [0.5706, 0.3503, 0.5044, 0.5723, 0.4831, 0.182, 0.3134, 0.8421, 0.7777, 0.6539, 0.7843, 0.3848, 0.5511, 0.3325, 0.5013, 0.1587, 0.128, 0.1381, 0.08758, 0.7833, 0.7912, 0.6394, 0.6407, 0.1178, 0.09464]): _vg.add([_i], _w, 'REPLACE')
_vg = ob_horse.vertex_groups.new(name='knee1_R')
_vg = ob_horse.vertex_groups.new(name='knee2_R')
_vg = ob_horse.vertex_groups.new(name='cannon_R')
for _i, _w in zip([164, 356, 668], [0.1418, 0.05235, 0.007094]): _vg.add([_i], _w, 'REPLACE')
_vg = ob_horse.vertex_groups.new(name='ffetlock_R')
_vg = ob_horse.vertex_groups.new(name='fpastern_R')
_vg = ob_horse.vertex_groups.new(name='fhoof_R')
for _i, _w in zip([137], [0.4664]): _vg.add([_i], _w, 'REPLACE')
_vg = ob_horse.vertex_groups.new(name='shoulder1_L')
for _i, _w in zip([59, 182, 183, 187, 192, 193, 310, 464, 470, 676, 677, 680, 689, 694, 852, 854, 952, 1049, 1051], [0.1371, 0.9413, 0.1, 0.1, 0.9801, 0.244, 0.4463, 0.9118, 0.05581, 0.9868, 0.04742, 0.9139, 0.4999, 0.6949, 0.9305, 0.1, 0.6157, 0.6396, 0.5058]): _vg.add([_i], _w, 'REPLACE')
_vg = ob_horse.vertex_groups.new(name='shoulder2_L.001')
for _i, _w in zip([9, 13, 60, 182, 183, 192, 193, 321, 323, 326, 334, 339, 464, 465, 470, 676, 677, 680, 681, 689, 694, 839, 854, 863, 864, 866, 870, 952, 1049, 1051], [0.1, 0.1, 0.1, 0.1, 0.1, 0.1, 0.1, 0.1, 0.1, 0.1, 0.1, 0.1, 0.1, 0.1, 0.1, 0.1, 0.1, 0.1, 0.1, 0.1, 0.1, 0.1, 0.1, 0.1, 0.1, 0.1, 0.1, 0.1, 0.1, 0.1]): _vg.add([_i], _w, 'REPLACE')
_vg = ob_horse.vertex_groups.new(name='foreleg_L')
for _i, _w in zip([143, 146, 152, 155, 322, 329, 334, 343, 344, 346, 347, 618, 621, 624, 630, 638, 644, 646, 864, 874, 875, 876, 878, 1029, 1037], [0.5654, 0.3424, 0.5671, 0.4984, 0.4768, 0.1721, 0.3052, 0.775, 0.8402, 0.6497, 0.7817, 0.5457, 0.3774, 0.3244, 0.4953, 0.1485, 0.1277, 0.1175, 0.07656, 0.635, 0.7806, 0.7886, 0.6364, 0.1071, 0.0837]): _vg.add([_i], _w, 'REPLACE')
_vg = ob_horse.vertex_groups.new(name='knee1_L')
_vg = ob_horse.vertex_groups.new(name='knee2_L')
_vg = ob_horse.vertex_groups.new(name='cannon_L')
for _i, _w in zip([170, 353, 671], [0.1418, 0.05235, 0.007092]): _vg.add([_i], _w, 'REPLACE')
_vg = ob_horse.vertex_groups.new(name='ffetlock_L')
_vg = ob_horse.vertex_groups.new(name='fpastern_R.001')
_vg = ob_horse.vertex_groups.new(name='fhoof_L')
for _i, _w in zip([136], [0.4664]): _vg.add([_i], _w, 'REPLACE')
_m = ob_horse.modifiers.new('Armature', 'ARMATURE')
_m.object = ob_armature
_m.use_bone_envelopes = True
ob_camera.location = (-14.6, -0.1798, 7.589)
ob_camera.rotation_euler = (1.165, -1.49e-08, -1.571)
ob_camera.lock_rotations_4d = False
ob_camera.empty_display_type = 'ARROWS'
ob_camera.color = (0.0, 0.0, 0.0, 0.0)
ob_camera.display_type = 'WIRE'
ob_camera.lineart.crease_threshold = 0.0
_c = ob_camera.constraints.new('TRACK_TO'); _c.name = 'Const'
_c.active = False
_c.target = ob_horse
_c.track_axis = 'TRACK_Z'
_c.up_axis = 'UP_Z'
_c = ob_camera.constraints.new('COPY_LOCATION'); _c.name = 'Const.001'
_c.target = ob_horse
_c.use_offset = True
ob_cone.location = (-7.967, 7.445e-10, 3.0)
ob_cone.lock_rotations_4d = False
ob_cone.empty_display_type = 'ARROWS'
ob_cone.color = (0.0, 0.0, 0.0, 1.0)
ob_cone.lineart.crease_threshold = 0.0
ob_lamp.location = (-0.2254, -6.407, 5.85)
ob_lamp.lock_rotations_4d = False
ob_lamp.empty_display_type = 'ARROWS'
ob_lamp.color = (0.0, 0.0, 0.0, 0.0)
ob_lamp.lineart.crease_threshold = 0.0

# ---- collection membership
col_collection_1.objects.link(ob_cube)
col_collection_1.objects.link(ob_plane)
col_collection_1.objects.link(ob_armature)
col_collection_1.objects.link(ob_horse)
col_collection_1.objects.link(ob_camera)
col_collection_1.objects.link(ob_cone)
col_collection_1.objects.link(ob_lamp)

# ---- scene / render settings (as saved in the file)
scene.camera = ob_camera
scene.frame_start = 1; scene.frame_end = 18; scene.frame_set(156)
scene.render.engine = 'BLENDER_EEVEE_NEXT'
scene.render.image_settings.file_format = 'JPEG'
scene.render.image_settings.color_mode = 'RGB'
scene.render.image_settings.compression = 90
scene.render.resolution_x = 800
scene.render.resolution_y = 600
scene.render.pixel_aspect_x = 100.0
scene.render.pixel_aspect_y = 100.0
scene.render.fps = 25
scene.render.dither_intensity = 0.0
scene.render.use_compositing = False
scene.render.use_sequencer = False
scene.render.bake_margin = 2
scene.render.bake_bias = 0.0
scene.render.use_stamp_time = False
scene.render.use_stamp_date = False
scene.render.use_stamp_frame = False
scene.render.use_stamp_camera = False
scene.render.use_stamp_scene = False
scene.render.use_stamp_filename = False
scene.render.use_stamp_render_time = False
scene.render.stamp_font_size = 0
scene.cycles.use_denoising = False
scene.cycles.samples = 10
scene.cycles.sampling_pattern = 'TABULATED_SOBOL'
scene.cycles.light_sampling_threshold = 0.0
scene.cycles.use_adaptive_sampling = False
scene.cycles.use_light_tree = False
scene.cycles.blur_glossy = 0.0
scene.cycles.volume_bounces = 1
scene.cycles.pixel_filter_type = 'GAUSSIAN'
scene.cycles.sample_clamp_indirect = 0.0
scene.view_settings.view_transform = 'Raw'
bpy.context.view_layer.update()
